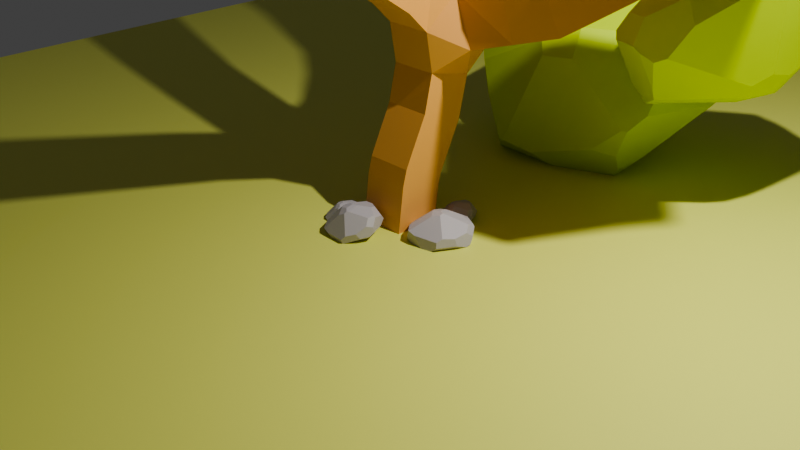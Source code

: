# Source: Arbolanimado.blend  (saved by Blender 4.0.36; exported with 4.5.12 LTS)
import bpy
from mathutils import Matrix  # noqa: F401  (used for matrix-valued properties, if any)

bpy.ops.wm.read_factory_settings(use_empty=True)
scene = bpy.context.scene
scene.name = 'Scene'

# ---- collections
col_collection = bpy.data.collections.new('Collection'); scene.collection.children.link(col_collection)

# ---- materials (node trees are filled in below, after node groups)
mat_material_002 = bpy.data.materials.new('Material.002')
mat_material_003 = bpy.data.materials.new('Material.003')
mat_material_001 = bpy.data.materials.new('Material.001')
mat_material_004 = bpy.data.materials.new('Material.004')

# ---- material node trees
mat_material_002.use_nodes = True; mat_material_002.node_tree.nodes.clear()
_N = mat_material_002.node_tree.nodes; _L = mat_material_002.node_tree.links
n0 = _N.new('ShaderNodeBsdfPrincipled'); n0.name = 'Principled BSDF'; n0.location = (10, 300)
n0.inputs[0].default_value = (0.8012, 0.4012, 0.1089, 1.0)
n0.inputs[3].default_value = 1.45
n1 = _N.new('ShaderNodeOutputMaterial'); n1.name = 'Material Output'; n1.location = (300, 300)
_L.new(n0.outputs[0], n1.inputs[0])
n1.is_active_output = True
mat_material_003.use_nodes = True; mat_material_003.node_tree.nodes.clear()
_N = mat_material_003.node_tree.nodes; _L = mat_material_003.node_tree.links
n0 = _N.new('ShaderNodeBsdfPrincipled'); n0.name = 'Principled BSDF'; n0.location = (10, 300)
n0.inputs[0].default_value = (0.5967, 0.8012, 0.01348, 1.0)
n0.inputs[3].default_value = 1.45
n1 = _N.new('ShaderNodeOutputMaterial'); n1.name = 'Material Output'; n1.location = (300, 300)
_L.new(n0.outputs[0], n1.inputs[0])
n1.is_active_output = True
mat_material_001.use_nodes = True; mat_material_001.node_tree.nodes.clear()
_N = mat_material_001.node_tree.nodes; _L = mat_material_001.node_tree.links
n0 = _N.new('ShaderNodeBsdfPrincipled'); n0.name = 'Principled BSDF'; n0.location = (10, 300)
n0.inputs[0].default_value = (0.7785, 0.8042, 0.1716, 1.0)
n0.inputs[3].default_value = 1.45
n1 = _N.new('ShaderNodeOutputMaterial'); n1.name = 'Material Output'; n1.location = (300, 300)
_L.new(n0.outputs[0], n1.inputs[0])
n1.is_active_output = True
mat_material_004.use_nodes = True; mat_material_004.node_tree.nodes.clear()
_N = mat_material_004.node_tree.nodes; _L = mat_material_004.node_tree.links
n0 = _N.new('ShaderNodeBsdfPrincipled'); n0.name = 'Principled BSDF'; n0.location = (10, 300)
n0.inputs[0].default_value = (0.4878, 0.4513, 0.4513, 1.0)
n0.inputs[3].default_value = 1.45
n1 = _N.new('ShaderNodeOutputMaterial'); n1.name = 'Material Output'; n1.location = (300, 300)
_L.new(n0.outputs[0], n1.inputs[0])
n1.is_active_output = True

# ---- world
world_world = bpy.data.worlds.new('World'); scene.world = world_world
world_world.use_nodes = True; world_world.node_tree.nodes.clear()
_N = world_world.node_tree.nodes; _L = world_world.node_tree.links
n0 = _N.new('ShaderNodeOutputWorld'); n0.name = 'World Output'; n0.location = (300, 300)
n1 = _N.new('ShaderNodeBackground'); n1.name = 'Background'; n1.location = (10, 300)
n1.inputs[0].default_value = (0.05088, 0.05088, 0.05088, 1.0)
_L.new(n1.outputs[0], n0.inputs[0])
n0.is_active_output = True
world_world.color = (0.05088, 0.05088, 0.05088)
world_world.use_sun_shadow = False
world_world.sun_shadow_jitter_overblur = 0.0

# ---- cameras
cam_camera = bpy.data.cameras.new('Camera')
cam_camera.clip_end = 100.0
cam_camera.ortho_scale = 7.314

# ---- lights
light_light = bpy.data.lights.new('Light', 'POINT')
light_light.transmission_factor = 0.0
light_light.use_soft_falloff = False
light_light.energy = 1000.0
light_light.shadow_soft_size = 0.1
light_light.shadow_maximum_resolution = 0.006
light_light.use_absolute_resolution = True

# ---- meshes
me_vert = bpy.data.meshes.new('Vert')
me_vert.from_pydata([(0.0, 0.0, 0.1821), (1.269e-16, 0.09798, 0.5716), (2.393e-16, 0.3429, 1.078), (4.243e-16, 0.5389, 1.911), (5.294e-16, 0.06532, 2.384), (6.273e-16, -0.5716, 2.825), (7.144e-16, -1.143, 3.217), (8.304e-16, -1.584, 3.74), (7.289e-16, -1.764, 3.282), (0.09764, 1.391, 2.329), (0.254, 1.766, 2.792), (0.254, 2.223, 3.331), (0.254, 2.697, 4.066), (0.254, 2.256, 4.049), (-0.6146, 0.91, 2.476), (-1.577, 1.196, 2.802), (-2.328, 1.635, 3.466), (-2.328, 1.635, 3.466), (-1.767, 1.621, 3.565), (1.316, 0.8009, 2.309), (2.272, 0.8992, 2.926), (2.553, 1.181, 3.307), (2.972, 1.502, 3.768), (2.309, 1.67, 3.772), (0.0, 0.0, -0.07427)], [(0, 1), (1, 2), (2, 3), (3, 4), (4, 5), (5, 6), (6, 7), (6, 8), (3, 9), (9, 10), (10, 11), (11, 12), (11, 13), (3, 14), (14, 15), (15, 16), (16, 17), (15, 18), (3, 19), (19, 20), (20, 21), (21, 22), (21, 23), (24, 0)], [])
me_vert.materials.append(mat_material_002)
me_vert.update()
me_icosphere_002 = bpy.data.meshes.new('Icosphere.002')
me_icosphere_002.from_pydata([(-0.2382, -0.733, -0.3391), (0.008883, -0.7579, -0.2896), (-0.04697, -0.1446, -0.5868), (0.5798, -0.4212, -0.3608), (0.3724, -0.6398, -0.2896), (0.2468, -0.1793, -0.5256), (0.01052, -0.09795, -0.6), (0.186, 0.1351, -0.5556), (0.2003, 0.1455, -0.5486), (0.7236, -0.3644, -0.2896), (0.7236, 0.01641, -0.2896), (-0.8482, -0.03863, -0.2969), (-0.8326, -0.08513, -0.2896), (-0.8235, 9.478e-09, -0.318), (-0.3061, -0.7295, -0.313), (-0.3122, 1.558e-08, -0.5227), (-0.4794, -0.5713, -0.2896), (-0.7523, 0.1413, -0.3055), (-0.04968, 0.1529, -0.5833), (-0.07757, 0.2387, -0.5472), (-0.05402, 0.3427, -0.4947), (0.173, 0.3527, -0.4552), (0.02674, 0.08835, -0.602), (0.7379, -0.3912, -0.2413), (0.7477, 0.1414, -0.208), (0.8475, -0.03043, 0.1305), (0.1783, -0.7978, 0.01628), (0.5737, -0.6346, -0.09547), (0.433, -0.7369, 0.0868), (0.3966, -0.7511, 0.09443), (-0.4318, -0.7377, -0.08834), (-0.3872, -0.73, -0.2263), (-0.647, -0.5205, 0.06906), (-0.5468, -0.6542, 0.0606), (-0.648, 0.3807, -0.2068), (-0.5737, 0.6346, 0.09547), (-0.5928, 0.6127, 0.1043), (-0.433, 0.7369, -0.0868), (0.2848, 0.7576, -0.001609), (0.5468, 0.6542, -0.0606), (0.5122, 0.6596, -0.07939), (0.4318, 0.7377, 0.08834), (0.648, -0.3807, 0.2068), (0.5928, -0.6127, -0.1043), (-0.5122, -0.6596, 0.07939), (-0.2848, -0.7576, 0.001609), (-0.7477, -0.1414, 0.208), (-0.7236, -0.01641, 0.2896), (-0.7379, 0.3912, 0.2413), (-0.7236, 0.3644, 0.2896), (-0.8475, 0.03043, -0.1305), (-0.008883, 0.7579, 0.2896), (-0.1783, 0.7978, -0.01628), (-0.3724, 0.6398, 0.2896), (-0.3966, 0.7511, -0.09443), (0.8326, 0.08513, 0.2896), (0.647, 0.5205, -0.06906), (0.3872, 0.73, 0.2263), (0.4794, 0.5713, 0.2896), (0.8235, -9.478e-09, 0.318), (0.7523, -0.1413, 0.3055), (0.3122, -1.558e-08, 0.5227), (0.07757, -0.2387, 0.5472), (0.04968, -0.1529, 0.5833), (-0.2003, -0.1455, 0.5486), (-0.173, -0.3527, 0.4552), (-0.186, -0.1351, 0.5556), (0.05402, -0.3427, 0.4947), (-0.02674, -0.08835, 0.602), (-0.2468, 0.1793, 0.5256), (-0.5798, 0.4212, 0.3608), (0.04697, 0.1446, 0.5868), (0.2382, 0.733, 0.3391), (-0.01052, 0.09795, 0.6), (0.3061, 0.7295, 0.313), (0.8482, 0.03863, 0.2969)], [], [(4, 1, 0, 2, 6, 5, 3), (9, 3, 5, 7, 8, 10), (12, 11, 13, 15, 2, 0, 14, 16), (18, 15, 13, 17, 19), (7, 22, 18, 19, 20, 21, 8), (23, 9, 10, 24, 25), (26, 1, 4, 27, 28, 29), (12, 16, 31, 30, 33, 32), (37, 34, 36, 35), (41, 39, 40, 38), (43, 42, 28, 27), (44, 33, 30, 45), (47, 49, 48, 50, 46), (52, 54, 37, 35, 53, 51), (39, 41, 57, 58, 55, 56), (60, 59, 61, 63, 62), (65, 67, 62, 63, 68, 66, 64), (49, 47, 64, 66, 69, 70), (71, 72, 51, 53, 70, 69, 73), (75, 55, 58, 74, 72, 71, 61, 59), (5, 6, 22, 7), (10, 8, 21, 40, 39, 56, 24), (6, 2, 15, 18, 22), (54, 20, 19, 17, 34, 37), (40, 21, 20, 54, 52, 38), (75, 25, 24, 56, 55), (27, 4, 3, 9, 23, 43), (31, 16, 14), (36, 34, 17, 13, 11, 50, 48), (41, 38, 52, 51, 72, 74, 57), (23, 25, 75, 59, 60, 42, 43), (31, 14, 0, 1, 26, 45, 30), (11, 12, 32, 46, 50), (70, 53, 35, 36, 48, 49), (57, 74, 58), (67, 29, 28, 42, 60, 62), (45, 26, 29, 67, 65, 44), (47, 46, 32, 33, 44, 65, 64), (69, 66, 68, 73), (73, 68, 63, 61, 71)])
_uv = me_icosphere_002.uv_layers.new(name='UVMap')
_uv.uv.foreach_set('vector', [0.2089, 0.1575, 0.1428, 0.1575, 0.1035, 0.1357, 0.1664, 0.02676, 0.1783, 0.02098, 0.2128, 0.0537, 0.2547, 0.1262, 0.3006, 0.1575, 0.2908, 0.1262, 0.3326, 0.0537, 0.387, 0.04048, 0.3888, 0.04358, 0.3665, 0.1575, 0.8364, 0.1575, 0.8283, 0.1543, 0.8254, 0.145, 0.8774, 0.05495, 0.9245, 0.02676, 0.9874, 0.1357, 0.98, 0.1472, 0.9403, 0.1575, 0.7109, 0.0283, 0.759, 0.05495, 0.811, 0.145, 0.784, 0.1505, 0.7018, 0.04419, 0.5221, 0.04048, 0.5458, 0.02008, 0.5618, 0.0283, 0.571, 0.04419, 0.5727, 0.0673, 0.5358, 0.08464, 0.5203, 0.04358, 0.296, 0.1706, 0.3006, 0.1575, 0.3665, 0.1575, 0.3881, 0.1797, 0.3584, 0.2717, 0.1685, 0.2406, 0.1428, 0.1575, 0.2089, 0.1575, 0.2423, 0.2102, 0.2137, 0.2598, 0.2069, 0.2619, 0.8364, 0.1575, 0.9403, 0.1575, 0.9719, 0.1747, 0.9684, 0.2122, 0.945, 0.2527, 0.9161, 0.255, 0.6682, 0.2126, 0.7399, 0.18, 0.7018, 0.2645, 0.6968, 0.2621, 0.5139, 0.2602, 0.4905, 0.2197, 0.4965, 0.2146, 0.5391, 0.2358, 0.2473, 0.2079, 0.2853, 0.2924, 0.2137, 0.2598, 0.2423, 0.2102, 0.04193, 0.2578, 0.03595, 0.2527, 0.05932, 0.2122, 0.08455, 0.2366, 0.821, 0.3149, 0.7552, 0.3149, 0.7505, 0.3018, 0.8129, 0.2007, 0.8426, 0.2927, 0.6231, 0.2318, 0.6614, 0.2105, 0.6682, 0.2126, 0.6968, 0.2621, 0.6634, 0.3149, 0.5973, 0.3149, 0.4905, 0.2197, 0.5139, 0.2602, 0.5173, 0.2977, 0.4857, 0.3149, 0.3818, 0.3149, 0.4616, 0.2174, 0.3294, 0.3219, 0.3564, 0.3274, 0.3045, 0.4174, 0.2564, 0.4441, 0.2472, 0.4282, 0.0813, 0.3877, 0.1181, 0.4051, 0.1164, 0.4282, 0.1073, 0.4441, 0.09123, 0.4523, 0.06754, 0.4319, 0.06575, 0.4288, 0.7552, 0.3149, 0.821, 0.3149, 0.8433, 0.4288, 0.8416, 0.4319, 0.7872, 0.4187, 0.7453, 0.3462, 0.6209, 0.4456, 0.558, 0.3367, 0.5973, 0.3149, 0.6634, 0.3149, 0.7092, 0.3462, 0.6674, 0.4187, 0.6329, 0.4514, 0.3737, 0.3181, 0.3818, 0.3149, 0.4857, 0.3149, 0.5255, 0.3252, 0.5329, 0.3367, 0.47, 0.4456, 0.4228, 0.4174, 0.3708, 0.3274, 0.1815, 0.09106, 0.1506, 0.05407, 0.1682, 0.0235, 0.1973, 0.03091, 0.3192, 0.1443, 0.3465, 0.03179, 0.3857, 0.03819, 0.4415, 0.1349, 0.4403, 0.1426, 0.4146, 0.1575, 0.3426, 0.1575, 0.9403, 0.05407, 0.9372, 0.06832, 0.8847, 0.07892, 0.9051, 0.02305, 0.9227, 0.0235, 0.6473, 0.1386, 0.7102, 0.02965, 0.7303, 0.0251, 0.7736, 0.1575, 0.7253, 0.1575, 0.6513, 0.1449, 0.4675, 0.1349, 0.5234, 0.03819, 0.5626, 0.02965, 0.6255, 0.1386, 0.5882, 0.1575, 0.5077, 0.1575, 0.3514, 0.2937, 0.3309, 0.2583, 0.3426, 0.1575, 0.4146, 0.1575, 0.3589, 0.2876, 0.2095, 0.2643, 0.1717, 0.2189, 0.2171, 0.1762, 0.2458, 0.1863, 0.2476, 0.201, 0.2138, 0.2596, 0.943, 0.2562, 0.9159, 0.2262, 0.9565, 0.2329, 0.6683, 0.2128, 0.7253, 0.1575, 0.7736, 0.1575, 0.7999, 0.1692, 0.8059, 0.1787, 0.7855, 0.2141, 0.7022, 0.2714, 0.4816, 0.1798, 0.5077, 0.1575, 0.5882, 0.1575, 0.5567, 0.236, 0.5135, 0.2469, 0.5019, 0.2395, 0.4885, 0.2162, 0.2476, 0.201, 0.3309, 0.2583, 0.3514, 0.2937, 0.3453, 0.3032, 0.319, 0.3149, 0.2707, 0.3149, 0.2138, 0.2596, 0.0339, 0.2562, 0.04738, 0.2329, 0.05899, 0.2255, 0.1022, 0.2363, 0.1336, 0.3149, 0.05319, 0.3149, 0.02709, 0.2926, 0.8059, 0.1787, 0.8135, 0.1848, 0.8691, 0.3149, 0.7972, 0.3149, 0.7855, 0.2141, 0.6716, 0.2962, 0.6262, 0.2535, 0.6641, 0.2081, 0.6683, 0.2128, 0.7022, 0.2714, 0.7003, 0.2861, 0.4885, 0.2162, 0.5019, 0.2395, 0.4614, 0.2461, 0.2556, 0.4427, 0.1927, 0.3338, 0.1967, 0.3275, 0.2707, 0.3149, 0.319, 0.3149, 0.2758, 0.4473, 0.05319, 0.3149, 0.1336, 0.3149, 0.1709, 0.3338, 0.108, 0.4427, 0.06886, 0.4342, 0.013, 0.3374, 0.7738, 0.3281, 0.7972, 0.3149, 0.8691, 0.3149, 0.8949, 0.3298, 0.8961, 0.3374, 0.8402, 0.4342, 0.8011, 0.4406, 0.6361, 0.3813, 0.6519, 0.4415, 0.6228, 0.4489, 0.6051, 0.4183, 0.4858, 0.4183, 0.4681, 0.4489, 0.4505, 0.4493, 0.4301, 0.3935, 0.4827, 0.4041])
me_icosphere_002.materials.append(mat_material_003)
me_icosphere_002.update()
me_icosphere_004 = bpy.data.meshes.new('Icosphere.004')
me_icosphere_004.from_pydata([(-0.2109, -0.6492, -0.3744), (-0.02955, -0.7704, -0.2896), (0.6381, -0.4636, -0.332), (0.2886, -0.667, -0.2896), (0.07252, -0.05269, -0.6118), (-0.03549, -0.1092, -0.6017), (0.09725, 0.07066, -0.5996), (0.7236, 0.09505, -0.2896), (0.6577, 0.4356, -0.3222), (0.7236, -0.4311, -0.2896), (0.6187, 0.4495, -0.3415), (-0.4439, -0.5939, -0.2973), (-0.2296, 4.637e-08, -0.5558), (-0.2296, 4.637e-08, -0.5558), (-0.3902, 0.2161, -0.4286), (-0.2937, 0.3014, -0.4425), (-0.3924, 0.1031, -0.4606), (-0.07507, 0.2311, -0.5504), (-0.07622, 0.2346, -0.5489), (0.2806, 0.6697, -0.2896), (0.2685, 0.6736, -0.2896), (0.7237, -0.4312, -0.2892), (0.7439, -0.3591, -0.2208), (0.7689, 0.0425, -0.1362), (-0.09016, -0.8506, -0.09449), (0.04419, -0.8506, 0.04631), (0.3042, -0.7159, -0.1159), (-0.4575, -0.7191, -0.0551), (-0.4665, -0.593, -0.2816), (-0.4648, -0.7138, -0.04564), (-0.7479, -0.3486, 0.00339), (-0.6403, -0.3969, -0.1957), (-0.6896, -0.4984, 0.1419), (0.09016, 0.8506, 0.09449), (-0.0286, 0.8315, -0.09186), (-0.04419, 0.8506, -0.04631), (0.4648, 0.7138, 0.04564), (0.4575, 0.7191, 0.0551), (-0.2806, -0.6697, 0.2896), (0.0286, -0.8315, 0.09186), (-0.2685, -0.6736, 0.2896), (-0.7689, -0.0425, 0.1362), (-0.7236, -0.09505, 0.2896), (-0.7237, 0.4312, 0.2892), (-0.7439, 0.3591, 0.2208), (-0.7236, 0.4311, 0.2896), (-0.3042, 0.7159, 0.1159), (-0.2886, 0.667, 0.2896), (0.02955, 0.7704, 0.2896), (0.7479, 0.3486, -0.00339), (0.6403, 0.3969, 0.1957), (0.4665, 0.593, 0.2816), (0.6896, 0.4984, -0.1419), (0.07507, -0.2311, 0.5504), (0.2296, 1.324e-08, 0.5558), (0.3924, -0.1031, 0.4606), (0.3902, -0.2161, 0.4286), (0.2937, -0.3014, 0.4425), (0.07622, -0.2346, 0.5489), (0.2296, 1.324e-08, 0.5558), (-0.6187, -0.4495, 0.3415), (-0.09725, -0.07066, 0.5996), (-0.6577, -0.4356, 0.3222), (-0.07252, 0.05269, 0.6118), (-0.6381, 0.4636, 0.332), (0.2109, 0.6492, 0.3744), (0.03549, 0.1092, 0.6017), (0.4439, 0.5939, 0.2973)], [], [(0, 5, 4, 2, 3, 1), (7, 9, 2, 4, 6, 10, 8), (5, 0, 11, 12, 13), (15, 18, 17, 13, 12, 16, 14), (10, 6, 17, 18, 20, 19), (9, 7, 23, 22, 21), (1, 3, 26, 25, 24), (29, 32, 30, 31, 28, 27), (34, 35, 33, 37, 36, 19, 20), (27, 24, 25, 39, 40, 38, 29), (45, 43, 44, 41, 42), (48, 33, 35, 46, 47), (49, 52, 36, 37, 51, 50), (56, 55, 59, 54, 53, 58, 57), (60, 38, 40, 58, 53, 61), (45, 42, 62, 60, 61, 63, 64), (65, 48, 47, 64, 63, 66), (66, 54, 59, 67, 65), (4, 5, 13, 17, 6), (20, 18, 15, 34), (12, 11, 28, 31, 16), (14, 16, 31, 30, 41, 44), (34, 15, 14, 44, 43, 46, 35), (10, 19, 36, 52, 8), (11, 0, 1, 24, 27, 28), (41, 30, 32, 62, 42), (46, 43, 45, 64, 47), (23, 7, 8, 52, 49), (26, 3, 2, 9, 21), (60, 62, 32, 29, 38), (37, 33, 48, 65, 67, 51), (56, 22, 23, 49, 50, 55), (25, 26, 21, 22, 56, 57, 39), (39, 57, 58, 40), (63, 61, 53, 54, 66), (59, 55, 50, 51, 67)])
_uv = me_icosphere_004.uv_layers.new(name='UVMap')
_uv.uv.foreach_set('vector', [0.1124, 0.1202, 0.1701, 0.02022, 0.1909, 0.01578, 0.262, 0.1388, 0.1936, 0.1575, 0.1358, 0.1575, 0.3801, 0.1575, 0.2891, 0.1575, 0.2835, 0.1388, 0.3545, 0.01578, 0.3759, 0.02116, 0.4414, 0.1346, 0.439, 0.1431, 0.9208, 0.02022, 0.9785, 0.1202, 0.9471, 0.1541, 0.8858, 0.04043, 0.8858, 0.04042, 0.715, 0.09025, 0.7022, 0.04342, 0.7026, 0.04277, 0.7506, 0.04042, 0.7506, 0.04043, 0.7527, 0.08227, 0.7367, 0.09633, 0.4677, 0.1346, 0.5332, 0.02116, 0.5701, 0.04277, 0.5705, 0.04342, 0.5373, 0.1575, 0.5351, 0.1575, 0.2891, 0.1575, 0.3801, 0.1575, 0.371, 0.1992, 0.3015, 0.1762, 0.2891, 0.1576, 0.1358, 0.1575, 0.1936, 0.1575, 0.1936, 0.2047, 0.1436, 0.2488, 0.1215, 0.2105, 0.9617, 0.2238, 0.9087, 0.2748, 0.8818, 0.2371, 0.8995, 0.183, 0.9446, 0.1597, 0.9632, 0.2212, 0.5946, 0.2112, 0.5982, 0.2236, 0.5761, 0.2619, 0.5086, 0.2512, 0.5072, 0.2486, 0.5351, 0.1575, 0.5373, 0.1575, 0.0541, 0.2212, 0.1215, 0.2105, 0.1436, 0.2488, 0.14, 0.2612, 0.08275, 0.3149, 0.08054, 0.3149, 0.05262, 0.2238, 0.7436, 0.3149, 0.7436, 0.3148, 0.7561, 0.2962, 0.8255, 0.2732, 0.8346, 0.3149, 0.5903, 0.3149, 0.5761, 0.2619, 0.5982, 0.2236, 0.6481, 0.2677, 0.6482, 0.3149, 0.4273, 0.2353, 0.4542, 0.1976, 0.5072, 0.2486, 0.5086, 0.2512, 0.4901, 0.3127, 0.445, 0.2894, 0.2822, 0.3761, 0.2982, 0.3901, 0.2961, 0.432, 0.2961, 0.432, 0.248, 0.4296, 0.2477, 0.429, 0.2604, 0.3821, 0.01317, 0.3377, 0.08054, 0.3149, 0.08275, 0.3149, 0.116, 0.429, 0.1156, 0.4296, 0.07869, 0.4512, 0.7436, 0.3149, 0.8346, 0.3149, 0.8935, 0.3293, 0.8959, 0.3377, 0.8304, 0.4512, 0.8091, 0.4566, 0.738, 0.3335, 0.567, 0.3522, 0.5903, 0.3149, 0.6482, 0.3149, 0.7165, 0.3335, 0.6455, 0.4566, 0.6247, 0.4522, 0.4662, 0.4522, 0.4312, 0.432, 0.4312, 0.432, 0.4925, 0.3183, 0.5239, 0.3522, 0.1744, 0.09671, 0.1575, 0.08248, 0.1598, 0.0382, 0.2074, 0.04523, 0.1955, 0.09017, 0.3768, 0.1568, 0.338, 0.04501, 0.3763, 0.02196, 0.4413, 0.1345, 0.9311, 0.03819, 0.8788, 0.1575, 0.8741, 0.1575, 0.8397, 0.1201, 0.898, 0.01916, 0.7183, 0.01559, 0.7383, 0.01916, 0.7966, 0.1201, 0.7741, 0.1575, 0.7163, 0.1575, 0.6472, 0.1387, 0.4678, 0.1345, 0.5328, 0.02196, 0.5545, 0.01559, 0.6255, 0.1387, 0.62, 0.1575, 0.5274, 0.1575, 0.4707, 0.1441, 0.3156, 0.2153, 0.3752, 0.1591, 0.3969, 0.254, 0.3344, 0.2643, 0.3124, 0.2263, 0.8788, 0.1575, 0.9198, 0.1793, 0.938, 0.2338, 0.9107, 0.2735, 0.8538, 0.2178, 0.8741, 0.1575, 0.7163, 0.1575, 0.7741, 0.1575, 0.789, 0.2081, 0.767, 0.2461, 0.7146, 0.2013, 0.5274, 0.1575, 0.62, 0.1575, 0.62, 0.1576, 0.6078, 0.1764, 0.5395, 0.201, 0.2618, 0.3149, 0.2601, 0.2711, 0.3124, 0.2263, 0.3344, 0.2643, 0.3196, 0.3149, 0.07281, 0.3149, 0.08491, 0.2714, 0.1533, 0.296, 0.1655, 0.3148, 0.1655, 0.3149, 0.7701, 0.2571, 0.767, 0.2461, 0.789, 0.2081, 0.8515, 0.2183, 0.8298, 0.3132, 0.3993, 0.2546, 0.4561, 0.1988, 0.4835, 0.2386, 0.4653, 0.2931, 0.4243, 0.3149, 0.4195, 0.3149, 0.2637, 0.4568, 0.1927, 0.3337, 0.2618, 0.3149, 0.3196, 0.3149, 0.3421, 0.3523, 0.2838, 0.4532, 0.01615, 0.3283, 0.07281, 0.3149, 0.1655, 0.3149, 0.171, 0.3337, 0.09991, 0.4568, 0.07823, 0.4504, 0.01325, 0.3379, 0.8958, 0.3379, 0.8309, 0.4504, 0.7925, 0.4274, 0.8313, 0.3156, 0.629, 0.3757, 0.6501, 0.3822, 0.662, 0.4271, 0.6143, 0.4342, 0.612, 0.3899, 0.4766, 0.4342, 0.4435, 0.4532, 0.3852, 0.3523, 0.4195, 0.3149, 0.4243, 0.3149])
me_icosphere_004.materials.append(mat_material_003)
me_icosphere_004.update()
me_icosphere_006 = bpy.data.meshes.new('Icosphere.006')
me_icosphere_006.from_pydata([(-0.1233, -0.6894, -0.3421), (-0.09826, -0.3024, -0.5204), (0.6104, -0.4435, -0.3457), (0.4135, -0.6265, -0.2896), (0.115, -0.08354, -0.5908), (0.07999, -0.7348, -0.2896), (-0.05525, -0.1701, -0.5761), (0.1118, 0.08126, -0.5923), (0.7236, -0.3543, -0.2896), (0.7236, 0.1724, -0.2896), (0.6103, 0.4434, -0.3457), (-0.3627, -0.05789, -0.4857), (-0.3546, 1.343e-07, -0.5057), (-0.2041, 1.361e-07, -0.566), (-0.3907, 0.08119, -0.4677), (-0.2879, 0.2692, -0.4541), (-0.05666, 0.1562, -0.5796), (-0.04853, 0.159, -0.5803), (0.05415, 0.7432, -0.2896), (0.5796, 0.545, -0.3026), (0.1902, 0.699, -0.2896), (0.7883, -0.1949, -0.07009), (0.7654, -0.3434, -0.1478), (0.7784, 0.1179, -0.1038), (0.01924, -0.8506, 0.02017), (0.333, -0.7603, 0.05765), (0.186, -0.8427, 0.1692), (0.1632, -0.8506, 0.1711), (-0.4182, -0.7476, -0.1059), (-0.4123, -0.72, -0.177), (-0.6681, -0.4576, 0.001473), (-0.5224, -0.5642, -0.1856), (-0.5839, -0.6272, 0.1087), (-0.01924, 0.8506, -0.02017), (-0.1632, 0.8506, -0.1711), (0.5839, 0.6272, -0.1087), (0.5788, 0.6076, -0.1772), (0.4182, 0.7476, 0.1059), (-0.5788, -0.6076, 0.1772), (-0.05415, -0.7432, 0.2896), (-0.1902, -0.699, 0.2896), (-0.7784, -0.1179, 0.1038), (-0.7236, -0.1724, 0.2896), (-0.7236, 0.3543, 0.2896), (-0.7654, 0.3434, 0.1478), (-0.7883, 0.1949, 0.07009), (-0.333, 0.7603, -0.05765), (-0.4135, 0.6265, 0.2896), (-0.07999, 0.7348, 0.2896), (-0.186, 0.8427, -0.1692), (0.6681, 0.4576, -0.001473), (0.5224, 0.5642, 0.1856), (0.4123, 0.72, 0.177), (0.05666, -0.1562, 0.5796), (0.2041, 1.023e-07, 0.566), (0.3907, -0.08119, 0.4677), (0.2879, -0.2692, 0.4541), (0.3546, 1.041e-07, 0.5057), (-0.5796, -0.545, 0.3026), (-0.6103, -0.4434, 0.3457), (0.04853, -0.159, 0.5803), (-0.1118, -0.08126, 0.5923), (-0.115, 0.08354, 0.5908), (-0.6104, 0.4435, 0.3457), (0.1233, 0.6894, 0.3421), (0.09826, 0.3024, 0.5204), (0.05525, 0.1701, 0.5761), (0.3627, 0.05789, 0.4857)], [], [(1, 6, 4, 2, 3, 5, 0), (2, 4, 7, 10, 9, 8), (6, 1, 11, 12, 13), (13, 12, 14, 15, 16), (10, 7, 17, 18, 20, 19), (21, 22, 8, 9, 23), (27, 24, 5, 3, 25, 26), (28, 32, 30, 31, 29), (36, 20, 18, 34, 33, 37, 35), (38, 32, 28, 24, 27, 39, 40), (42, 43, 44, 45, 41), (33, 34, 49, 46, 47, 48), (51, 50, 35, 37, 52), (55, 57, 54, 53, 56), (58, 40, 39, 60, 61, 59), (62, 63, 43, 42, 59, 61), (65, 64, 48, 47, 63, 62, 66), (65, 66, 54, 57, 67), (11, 1, 0, 29, 31), (7, 4, 6, 13, 16, 17), (12, 11, 31, 30, 41, 45, 14), (49, 15, 14, 45, 44, 46), (18, 17, 16, 15, 49, 34), (29, 0, 5, 24, 28), (41, 30, 32, 38, 58, 59, 42), (46, 44, 43, 63, 47), (19, 20, 36), (25, 3, 2, 8, 22), (58, 38, 40), (52, 37, 33, 48, 64), (23, 9, 10, 19, 36, 35, 50), (26, 25, 22, 21, 55, 56), (27, 26, 56, 53, 60, 39), (60, 53, 54, 66, 62, 61), (67, 51, 52, 64, 65), (57, 55, 21, 23, 50, 51, 67)])
_uv = me_icosphere_006.uv_layers.new(name='UVMap')
_uv.uv.foreach_set('vector', [0.1495, 0.05598, 0.1636, 0.03148, 0.1963, 0.02502, 0.2585, 0.1328, 0.2163, 0.1575, 0.1557, 0.1575, 0.1247, 0.1344, 0.287, 0.1328, 0.3492, 0.02502, 0.3777, 0.02434, 0.4403, 0.1328, 0.3934, 0.1575, 0.3024, 0.1575, 0.9273, 0.03148, 0.9414, 0.05598, 0.8803, 0.07125, 0.8731, 0.06242, 0.8883, 0.03594, 0.748, 0.03594, 0.7633, 0.06242, 0.7556, 0.07917, 0.7189, 0.08512, 0.7112, 0.02995, 0.4688, 0.1328, 0.5314, 0.02434, 0.5619, 0.02965, 0.5763, 0.1575, 0.5515, 0.1575, 0.4793, 0.1518, 0.3299, 0.2171, 0.3043, 0.196, 0.3024, 0.1575, 0.3934, 0.1575, 0.384, 0.208, 0.1632, 0.2827, 0.1395, 0.2417, 0.1557, 0.1575, 0.2163, 0.1575, 0.1959, 0.2519, 0.1674, 0.2822, 0.9712, 0.2074, 0.9375, 0.2657, 0.9052, 0.2366, 0.9349, 0.1857, 0.9679, 0.1881, 0.4827, 0.188, 0.5515, 0.1575, 0.5763, 0.1575, 0.6178, 0.1897, 0.5941, 0.2307, 0.5166, 0.265, 0.4829, 0.2066, 0.02819, 0.2844, 0.0284, 0.2657, 0.06207, 0.2074, 0.1395, 0.2417, 0.1632, 0.2827, 0.1217, 0.3149, 0.09699, 0.3149, 0.848, 0.3149, 0.7569, 0.3149, 0.7588, 0.2764, 0.7845, 0.2552, 0.8386, 0.2644, 0.5941, 0.2307, 0.6178, 0.1897, 0.6219, 0.1902, 0.6505, 0.2205, 0.6709, 0.3149, 0.6103, 0.3149, 0.4804, 0.2866, 0.4507, 0.2358, 0.4829, 0.2066, 0.5166, 0.265, 0.5134, 0.2843, 0.3011, 0.3932, 0.3088, 0.41, 0.2935, 0.4364, 0.2566, 0.4424, 0.2643, 0.3873, 0.02472, 0.3206, 0.09699, 0.3149, 0.1217, 0.3149, 0.1074, 0.4427, 0.07686, 0.448, 0.01424, 0.3396, 0.8037, 0.4474, 0.7415, 0.3396, 0.7569, 0.3149, 0.848, 0.3149, 0.8949, 0.3396, 0.8322, 0.448, 0.604, 0.4164, 0.5793, 0.338, 0.6103, 0.3149, 0.6709, 0.3149, 0.713, 0.3396, 0.6508, 0.4474, 0.6182, 0.4409, 0.4869, 0.4164, 0.4727, 0.4409, 0.4338, 0.4364, 0.4185, 0.41, 0.4258, 0.4011, 0.1682, 0.02366, 0.2068, 0.07918, 0.1817, 0.1575, 0.1239, 0.1575, 0.1106, 0.1233, 0.3849, 0.08207, 0.3574, 0.09032, 0.3358, 0.06199, 0.3582, 0.0258, 0.3905, 0.04657, 0.3913, 0.04798, 0.915, 0.0154, 0.9228, 0.02366, 0.9803, 0.1233, 0.9471, 0.1575, 0.8828, 0.1575, 0.8345, 0.1293, 0.8985, 0.0184, 0.644, 0.1442, 0.7052, 0.03823, 0.7379, 0.0184, 0.8019, 0.1293, 0.7867, 0.1575, 0.6769, 0.1575, 0.5803, 0.1558, 0.5178, 0.04798, 0.5186, 0.04657, 0.5675, 0.03823, 0.6287, 0.1442, 0.6264, 0.1482, 0.1239, 0.1575, 0.1817, 0.1575, 0.2069, 0.1986, 0.1695, 0.2658, 0.1165, 0.174, 0.8828, 0.1575, 0.9471, 0.1575, 0.9731, 0.1984, 0.967, 0.2146, 0.9511, 0.2422, 0.9314, 0.2454, 0.8854, 0.2098, 0.6769, 0.1575, 0.7867, 0.1575, 0.7885, 0.196, 0.7682, 0.2222, 0.721, 0.2312, 0.4965, 0.2302, 0.5595, 0.1761, 0.5125, 0.2578, 0.2224, 0.3149, 0.2665, 0.2412, 0.3136, 0.2502, 0.3339, 0.2764, 0.3322, 0.3149, 0.04199, 0.2422, 0.05791, 0.2146, 0.1049, 0.2963, 0.5784, 0.3149, 0.571, 0.2984, 0.624, 0.2066, 0.6614, 0.2738, 0.6362, 0.3149, 0.4283, 0.3149, 0.4308, 0.2626, 0.4768, 0.227, 0.4965, 0.2302, 0.5125, 0.2578, 0.5185, 0.274, 0.4925, 0.3149, 0.1895, 0.3282, 0.2224, 0.3149, 0.3322, 0.3149, 0.3474, 0.3431, 0.2834, 0.454, 0.2507, 0.4342, 0.1719, 0.3242, 0.1742, 0.3282, 0.113, 0.4342, 0.06402, 0.4258, 0.06321, 0.4244, 0.1257, 0.3166, 0.8459, 0.4244, 0.8451, 0.4258, 0.8127, 0.4466, 0.7903, 0.4104, 0.8119, 0.3821, 0.8395, 0.3903, 0.6227, 0.4487, 0.5652, 0.349, 0.5784, 0.3149, 0.6362, 0.3149, 0.6613, 0.3932, 0.4604, 0.457, 0.4439, 0.454, 0.3799, 0.3431, 0.4283, 0.3149, 0.4925, 0.3149, 0.5258, 0.349, 0.4682, 0.4487])
me_icosphere_006.materials.append(mat_material_003)
me_icosphere_006.update()
me_icosphere_008 = bpy.data.meshes.new('Icosphere.008')
me_icosphere_008.from_pydata([(-0.2349, -0.7229, -0.3434), (-0.1046, -0.7948, -0.2896), (0.144, -0.1104, -0.5737), (0.3507, -0.6371, -0.2942), (0.1309, -0.7183, -0.2896), (-0.05346, -0.1645, -0.5784), (0.1383, 0.1005, -0.5793), (0.1493, -0.1008, -0.5738), (0.3888, -0.05556, -0.4553), (0.3452, 0.1644, -0.4769), (0.2675, 0.1944, -0.5153), (-0.7691, -0.1725, -0.2896), (-0.7426, 1.044e-08, -0.3504), (-0.1547, 1.746e-08, -0.5857), (-0.4435, -0.6206, -0.2896), (-0.7248, 0.2335, -0.2896), (-0.04749, 0.1462, -0.5862), (-0.05116, 0.1575, -0.5814), (-0.5255, 0.5078, -0.2896), (-0.3096, 0.6407, -0.3374), (0.1693, 0.3644, -0.4503), (-0.04063, -0.8506, -0.04258), (0.1594, -0.8506, 0.1671), (0.492, -0.694, 0.01029), (0.5851, -0.6263, -0.1102), (-0.5536, -0.5855, -0.05759), (-0.7991, -0.2273, -0.09814), (-0.7156, -0.3828, -0.01722), (-0.7529, 0.3639, 0.04754), (-0.6255, 0.5935, 0.1557), (-0.5851, 0.6263, 0.1102), (-0.492, 0.694, -0.01029), (-0.6882, 0.5039, 0.149), (-0.00369, 0.7782, -0.2375), (-0.146, 0.8296, -0.2207), (-0.1594, 0.8506, -0.1671), (0.2437, 0.7551, -0.05282), (0.04063, 0.8506, 0.04258), (0.6255, -0.5935, -0.1557), (0.7248, -0.2335, 0.2896), (0.7529, -0.3639, -0.04754), (0.5255, -0.5078, 0.2896), (0.6882, -0.5039, -0.149), (-0.2437, -0.7551, 0.05282), (0.146, -0.8296, 0.2207), (0.003689, -0.7782, 0.2375), (0.1046, 0.7948, 0.2896), (-0.1309, 0.7183, 0.2896), (0.7691, 0.1725, 0.2896), (0.7991, 0.2273, 0.09814), (0.5536, 0.5855, 0.05759), (0.4435, 0.6206, 0.2896), (0.7156, 0.3828, 0.01722), (0.05116, -0.1575, 0.5814), (0.1547, -1.746e-08, 0.5857), (0.04749, -0.1462, 0.5862), (0.7426, -1.044e-08, 0.3504), (0.3096, -0.6407, 0.3374), (-0.2675, -0.1944, 0.5153), (-0.1693, -0.3644, 0.4503), (-0.1383, -0.1005, 0.5793), (-0.3452, -0.1644, 0.4769), (-0.3888, 0.05556, 0.4553), (-0.1493, 0.1008, 0.5738), (-0.3507, 0.6371, 0.2942), (-0.144, 0.1104, 0.5737), (0.2349, 0.7229, 0.3434), (0.05346, 0.1645, 0.5784)], [], [(0, 5, 2, 3, 4, 1), (6, 10, 9, 8, 7), (11, 12, 13, 5, 0, 14), (16, 13, 12, 15, 18, 19, 17), (20, 10, 6, 16, 17), (4, 24, 23, 22, 21, 1), (11, 14, 25, 27, 26), (30, 31, 18, 15, 28, 32, 29), (36, 33, 34, 35, 37), (40, 39, 41, 23, 24, 38, 42), (43, 21, 22, 44, 45), (37, 35, 31, 30, 47, 46), (50, 51, 48, 49, 52), (53, 57, 41, 39, 56, 54, 55), (59, 53, 55, 60, 58), (58, 60, 63, 62, 61), (66, 46, 47, 64, 65, 67), (56, 48, 51, 66, 67, 54), (38, 3, 2, 7, 8, 42), (8, 9, 52, 49, 40, 42), (2, 5, 13, 16, 6, 7), (17, 19, 34, 33, 20), (52, 9, 10, 20, 33, 36, 50), (49, 48, 56, 39, 40), (3, 38, 24, 4), (35, 34, 19, 18, 31), (50, 36, 37, 46, 66, 51), (22, 23, 41, 57, 44), (14, 0, 1, 21, 43, 25), (15, 12, 11, 26, 28), (47, 30, 29, 64), (59, 45, 44, 57, 53), (25, 43, 45, 59, 58, 61, 27), (28, 26, 27, 61, 62, 32), (29, 32, 62, 63, 65, 64), (65, 63, 60, 55, 54, 67)])
_uv = me_icosphere_008.uv_layers.new(name='UVMap')
_uv.uv.foreach_set('vector', [0.1046, 0.1338, 0.1642, 0.03045, 0.1996, 0.03253, 0.2054, 0.1554, 0.165, 0.1575, 0.1221, 0.1575, 0.381, 0.03009, 0.3972, 0.05821, 0.3921, 0.07512, 0.354, 0.08461, 0.3462, 0.03249, 0.8551, 0.1575, 0.8336, 0.1307, 0.8934, 0.02724, 0.9267, 0.03045, 0.9863, 0.1338, 0.9508, 0.1575, 0.7117, 0.02706, 0.743, 0.02724, 0.8028, 0.1307, 0.7683, 0.1575, 0.7096, 0.1575, 0.6691, 0.1365, 0.7104, 0.02915, 0.5371, 0.0868, 0.5118, 0.05821, 0.5281, 0.03009, 0.5611, 0.02706, 0.5623, 0.02915, 0.165, 0.1575, 0.2446, 0.2062, 0.2257, 0.239, 0.1626, 0.2816, 0.1297, 0.2246, 0.1221, 0.1575, 0.8551, 0.1575, 0.9508, 0.1575, 0.9347, 0.2205, 0.8899, 0.2315, 0.8597, 0.2095, 0.6991, 0.2662, 0.6802, 0.2334, 0.7096, 0.1575, 0.7683, 0.1575, 0.7529, 0.2491, 0.7267, 0.2767, 0.7078, 0.2785, 0.5457, 0.2218, 0.5876, 0.1716, 0.6138, 0.1762, 0.6171, 0.1908, 0.5842, 0.2478, 0.2983, 0.2233, 0.3137, 0.3149, 0.2551, 0.3149, 0.2257, 0.239, 0.2446, 0.2062, 0.2533, 0.1939, 0.2722, 0.1957, 0.09117, 0.2505, 0.1297, 0.2246, 0.1626, 0.2816, 0.1592, 0.2962, 0.1331, 0.3007, 0.5842, 0.2478, 0.6171, 0.1908, 0.6802, 0.2334, 0.6991, 0.2662, 0.6195, 0.3149, 0.5767, 0.3149, 0.4802, 0.2518, 0.4963, 0.3149, 0.4005, 0.3149, 0.4051, 0.2629, 0.4354, 0.2409, 0.2559, 0.4432, 0.2146, 0.3359, 0.2551, 0.3149, 0.3137, 0.3149, 0.3482, 0.3416, 0.2885, 0.4451, 0.2571, 0.4453, 0.08254, 0.3856, 0.1077, 0.4432, 0.1065, 0.4453, 0.07354, 0.4423, 0.0573, 0.4142, 0.8518, 0.4142, 0.8356, 0.4423, 0.8008, 0.4399, 0.8086, 0.3878, 0.8466, 0.3973, 0.5591, 0.3386, 0.5767, 0.3149, 0.6195, 0.3149, 0.66, 0.3169, 0.6542, 0.4399, 0.6188, 0.4419, 0.3791, 0.3416, 0.4005, 0.3149, 0.4963, 0.3149, 0.5318, 0.3386, 0.4721, 0.4419, 0.4388, 0.4451, 0.251, 0.1575, 0.1973, 0.1575, 0.1569, 0.0431, 0.158, 0.04131, 0.2048, 0.03983, 0.2633, 0.1412, 0.3406, 0.03983, 0.376, 0.02141, 0.4378, 0.1285, 0.4162, 0.1575, 0.3106, 0.1575, 0.2821, 0.1412, 0.934, 0.0431, 0.9261, 0.08206, 0.8928, 0.08436, 0.8792, 0.05248, 0.9013, 0.02472, 0.9329, 0.04131, 0.7564, 0.05409, 0.7078, 0.1575, 0.6601, 0.1575, 0.6528, 0.1289, 0.6997, 0.04779, 0.4713, 0.1285, 0.5331, 0.02141, 0.5487, 0.01823, 0.573, 0.04779, 0.6199, 0.1289, 0.5727, 0.1575, 0.5087, 0.1575, 0.4162, 0.1575, 0.4145, 0.2099, 0.3878, 0.2363, 0.346, 0.2355, 0.3106, 0.1575, 0.1973, 0.1575, 0.251, 0.1575, 0.2476, 0.1747, 0.1621, 0.1877, 0.6551, 0.1709, 0.6601, 0.1575, 0.7078, 0.1575, 0.7422, 0.2003, 0.6963, 0.2546, 0.5087, 0.1575, 0.5727, 0.1575, 0.6048, 0.1988, 0.5783, 0.254, 0.551, 0.2558, 0.5155, 0.2243, 0.2005, 0.3015, 0.2417, 0.2178, 0.2877, 0.2721, 0.2533, 0.3149, 0.2056, 0.3149, 0.06091, 0.2481, 0.09645, 0.2166, 0.1238, 0.2184, 0.1502, 0.2736, 0.1182, 0.3149, 0.05417, 0.3149, 0.8005, 0.2369, 0.8424, 0.236, 0.8691, 0.2625, 0.8707, 0.3149, 0.7651, 0.3149, 0.6166, 0.2847, 0.7021, 0.2977, 0.7056, 0.3149, 0.6518, 0.3149, 0.2451, 0.4246, 0.1983, 0.3435, 0.2056, 0.3149, 0.2533, 0.3149, 0.3018, 0.4183, 0.05417, 0.3149, 0.1182, 0.3149, 0.1653, 0.3435, 0.1185, 0.4246, 0.09416, 0.4542, 0.07855, 0.451, 0.01674, 0.3439, 0.7651, 0.3149, 0.8707, 0.3149, 0.8923, 0.3439, 0.8305, 0.451, 0.7952, 0.4326, 0.7367, 0.3312, 0.7056, 0.3149, 0.7179, 0.3312, 0.6594, 0.4326, 0.6125, 0.4311, 0.6115, 0.4293, 0.6518, 0.3149, 0.4794, 0.4293, 0.4784, 0.4311, 0.4468, 0.4477, 0.4247, 0.4199, 0.4382, 0.388, 0.4716, 0.3903])
me_icosphere_008.materials.append(mat_material_003)
me_icosphere_008.update()
me_plane = bpy.data.meshes.new('Plane')
me_plane.from_pydata([(-7.766, -7.766, 0.0), (7.766, -7.766, 0.0), (-7.766, 7.766, 0.0), (7.766, 7.766, 0.0)], [], [(0, 1, 3, 2)])
_uv = me_plane.uv_layers.new(name='UVMap')
_uv.uv.foreach_set('vector', [0.0, 0.0, 1.0, 0.0, 1.0, 1.0, 0.0, 1.0])
me_plane.materials.append(mat_material_001)
me_plane.update()
me_icosphere_009 = bpy.data.meshes.new('Icosphere.009')
me_icosphere_009.from_pydata([(-0.1233, -0.6894, -0.3421), (-0.09826, -0.3024, -0.5204), (0.6104, -0.4435, -0.3457), (0.4135, -0.6265, -0.2896), (0.115, -0.08354, -0.5908), (0.07999, -0.7348, -0.2896), (-0.05525, -0.1701, -0.5761), (0.1118, 0.08126, -0.5923), (0.7236, -0.3543, -0.2896), (0.7236, 0.1724, -0.2896), (0.6103, 0.4434, -0.3457), (-0.3627, -0.05789, -0.4857), (-0.3546, 1.343e-07, -0.5057), (-0.2041, 1.361e-07, -0.566), (-0.3907, 0.08119, -0.4677), (-0.2879, 0.2692, -0.4541), (-0.05666, 0.1562, -0.5796), (-0.04853, 0.159, -0.5803), (0.05415, 0.7432, -0.2896), (0.5796, 0.545, -0.3026), (0.1902, 0.699, -0.2896), (0.7883, -0.1949, -0.07009), (0.7654, -0.3434, -0.1478), (0.7784, 0.1179, -0.1038), (0.01924, -0.8506, 0.02017), (0.333, -0.7603, 0.05765), (0.186, -0.8427, 0.1692), (0.1632, -0.8506, 0.1711), (-0.4182, -0.7476, -0.1059), (-0.4123, -0.72, -0.177), (-0.6681, -0.4576, 0.001473), (-0.5224, -0.5642, -0.1856), (-0.5839, -0.6272, 0.1087), (-0.01924, 0.8506, -0.02017), (-0.1632, 0.8506, -0.1711), (0.5839, 0.6272, -0.1087), (0.5788, 0.6076, -0.1772), (0.4182, 0.7476, 0.1059), (-0.5788, -0.6076, 0.1772), (-0.05415, -0.7432, 0.2896), (-0.1902, -0.699, 0.2896), (-0.7784, -0.1179, 0.1038), (-0.7236, -0.1724, 0.2896), (-0.7236, 0.3543, 0.2896), (-0.7654, 0.3434, 0.1478), (-0.7883, 0.1949, 0.07009), (-0.333, 0.7603, -0.05765), (-0.4135, 0.6265, 0.2896), (-0.07999, 0.7348, 0.2896), (-0.186, 0.8427, -0.1692), (0.6681, 0.4576, -0.001473), (0.5224, 0.5642, 0.1856), (0.4123, 0.72, 0.177), (0.05666, -0.1562, 0.5796), (0.2041, 1.023e-07, 0.566), (0.3907, -0.08119, 0.4677), (0.2879, -0.2692, 0.4541), (0.3546, 1.041e-07, 0.5057), (-0.5796, -0.545, 0.3026), (-0.6103, -0.4434, 0.3457), (0.04853, -0.159, 0.5803), (-0.1118, -0.08126, 0.5923), (-0.115, 0.08354, 0.5908), (-0.6104, 0.4435, 0.3457), (0.1233, 0.6894, 0.3421), (0.09826, 0.3024, 0.5204), (0.05525, 0.1701, 0.5761), (0.3627, 0.05789, 0.4857)], [], [(1, 6, 4, 2, 3, 5, 0), (2, 4, 7, 10, 9, 8), (6, 1, 11, 12, 13), (13, 12, 14, 15, 16), (10, 7, 17, 18, 20, 19), (21, 22, 8, 9, 23), (27, 24, 5, 3, 25, 26), (28, 32, 30, 31, 29), (36, 20, 18, 34, 33, 37, 35), (38, 32, 28, 24, 27, 39, 40), (42, 43, 44, 45, 41), (33, 34, 49, 46, 47, 48), (51, 50, 35, 37, 52), (55, 57, 54, 53, 56), (58, 40, 39, 60, 61, 59), (62, 63, 43, 42, 59, 61), (65, 64, 48, 47, 63, 62, 66), (65, 66, 54, 57, 67), (11, 1, 0, 29, 31), (7, 4, 6, 13, 16, 17), (12, 11, 31, 30, 41, 45, 14), (49, 15, 14, 45, 44, 46), (18, 17, 16, 15, 49, 34), (29, 0, 5, 24, 28), (41, 30, 32, 38, 58, 59, 42), (46, 44, 43, 63, 47), (19, 20, 36), (25, 3, 2, 8, 22), (58, 38, 40), (52, 37, 33, 48, 64), (23, 9, 10, 19, 36, 35, 50), (26, 25, 22, 21, 55, 56), (27, 26, 56, 53, 60, 39), (60, 53, 54, 66, 62, 61), (67, 51, 52, 64, 65), (57, 55, 21, 23, 50, 51, 67)])
_uv = me_icosphere_009.uv_layers.new(name='UVMap')
_uv.uv.foreach_set('vector', [0.1495, 0.05598, 0.1636, 0.03148, 0.1963, 0.02502, 0.2585, 0.1328, 0.2163, 0.1575, 0.1557, 0.1575, 0.1247, 0.1344, 0.287, 0.1328, 0.3492, 0.02502, 0.3777, 0.02434, 0.4403, 0.1328, 0.3934, 0.1575, 0.3024, 0.1575, 0.9273, 0.03148, 0.9414, 0.05598, 0.8803, 0.07125, 0.8731, 0.06242, 0.8883, 0.03594, 0.748, 0.03594, 0.7633, 0.06242, 0.7556, 0.07917, 0.7189, 0.08512, 0.7112, 0.02995, 0.4688, 0.1328, 0.5314, 0.02434, 0.5619, 0.02965, 0.5763, 0.1575, 0.5515, 0.1575, 0.4793, 0.1518, 0.3299, 0.2171, 0.3043, 0.196, 0.3024, 0.1575, 0.3934, 0.1575, 0.384, 0.208, 0.1632, 0.2827, 0.1395, 0.2417, 0.1557, 0.1575, 0.2163, 0.1575, 0.1959, 0.2519, 0.1674, 0.2822, 0.9712, 0.2074, 0.9375, 0.2657, 0.9052, 0.2366, 0.9349, 0.1857, 0.9679, 0.1881, 0.4827, 0.188, 0.5515, 0.1575, 0.5763, 0.1575, 0.6178, 0.1897, 0.5941, 0.2307, 0.5166, 0.265, 0.4829, 0.2066, 0.02819, 0.2844, 0.0284, 0.2657, 0.06207, 0.2074, 0.1395, 0.2417, 0.1632, 0.2827, 0.1217, 0.3149, 0.09699, 0.3149, 0.848, 0.3149, 0.7569, 0.3149, 0.7588, 0.2764, 0.7845, 0.2552, 0.8386, 0.2644, 0.5941, 0.2307, 0.6178, 0.1897, 0.6219, 0.1902, 0.6505, 0.2205, 0.6709, 0.3149, 0.6103, 0.3149, 0.4804, 0.2866, 0.4507, 0.2358, 0.4829, 0.2066, 0.5166, 0.265, 0.5134, 0.2843, 0.3011, 0.3932, 0.3088, 0.41, 0.2935, 0.4364, 0.2566, 0.4424, 0.2643, 0.3873, 0.02472, 0.3206, 0.09699, 0.3149, 0.1217, 0.3149, 0.1074, 0.4427, 0.07686, 0.448, 0.01424, 0.3396, 0.8037, 0.4474, 0.7415, 0.3396, 0.7569, 0.3149, 0.848, 0.3149, 0.8949, 0.3396, 0.8322, 0.448, 0.604, 0.4164, 0.5793, 0.338, 0.6103, 0.3149, 0.6709, 0.3149, 0.713, 0.3396, 0.6508, 0.4474, 0.6182, 0.4409, 0.4869, 0.4164, 0.4727, 0.4409, 0.4338, 0.4364, 0.4185, 0.41, 0.4258, 0.4011, 0.1682, 0.02366, 0.2068, 0.07918, 0.1817, 0.1575, 0.1239, 0.1575, 0.1106, 0.1233, 0.3849, 0.08207, 0.3574, 0.09032, 0.3358, 0.06199, 0.3582, 0.0258, 0.3905, 0.04657, 0.3913, 0.04798, 0.915, 0.0154, 0.9228, 0.02366, 0.9803, 0.1233, 0.9471, 0.1575, 0.8828, 0.1575, 0.8345, 0.1293, 0.8985, 0.0184, 0.644, 0.1442, 0.7052, 0.03823, 0.7379, 0.0184, 0.8019, 0.1293, 0.7867, 0.1575, 0.6769, 0.1575, 0.5803, 0.1558, 0.5178, 0.04798, 0.5186, 0.04657, 0.5675, 0.03823, 0.6287, 0.1442, 0.6264, 0.1482, 0.1239, 0.1575, 0.1817, 0.1575, 0.2069, 0.1986, 0.1695, 0.2658, 0.1165, 0.174, 0.8828, 0.1575, 0.9471, 0.1575, 0.9731, 0.1984, 0.967, 0.2146, 0.9511, 0.2422, 0.9314, 0.2454, 0.8854, 0.2098, 0.6769, 0.1575, 0.7867, 0.1575, 0.7885, 0.196, 0.7682, 0.2222, 0.721, 0.2312, 0.4965, 0.2302, 0.5595, 0.1761, 0.5125, 0.2578, 0.2224, 0.3149, 0.2665, 0.2412, 0.3136, 0.2502, 0.3339, 0.2764, 0.3322, 0.3149, 0.04199, 0.2422, 0.05791, 0.2146, 0.1049, 0.2963, 0.5784, 0.3149, 0.571, 0.2984, 0.624, 0.2066, 0.6614, 0.2738, 0.6362, 0.3149, 0.4283, 0.3149, 0.4308, 0.2626, 0.4768, 0.227, 0.4965, 0.2302, 0.5125, 0.2578, 0.5185, 0.274, 0.4925, 0.3149, 0.1895, 0.3282, 0.2224, 0.3149, 0.3322, 0.3149, 0.3474, 0.3431, 0.2834, 0.454, 0.2507, 0.4342, 0.1719, 0.3242, 0.1742, 0.3282, 0.113, 0.4342, 0.06402, 0.4258, 0.06321, 0.4244, 0.1257, 0.3166, 0.8459, 0.4244, 0.8451, 0.4258, 0.8127, 0.4466, 0.7903, 0.4104, 0.8119, 0.3821, 0.8395, 0.3903, 0.6227, 0.4487, 0.5652, 0.349, 0.5784, 0.3149, 0.6362, 0.3149, 0.6613, 0.3932, 0.4604, 0.457, 0.4439, 0.454, 0.3799, 0.3431, 0.4283, 0.3149, 0.4925, 0.3149, 0.5258, 0.349, 0.4682, 0.4487])
me_icosphere_009.materials.append(mat_material_004)
me_icosphere_009.update()
me_icosphere_010 = bpy.data.meshes.new('Icosphere.010')
me_icosphere_010.from_pydata([(-0.1233, -0.6894, -0.3421), (-0.09826, -0.3024, -0.5204), (0.6104, -0.4435, -0.3457), (0.4135, -0.6265, -0.2896), (0.115, -0.08354, -0.5908), (0.07999, -0.7348, -0.2896), (-0.05525, -0.1701, -0.5761), (0.1118, 0.08126, -0.5923), (0.7236, -0.3543, -0.2896), (0.7236, 0.1724, -0.2896), (0.6103, 0.4434, -0.3457), (-0.3627, -0.05789, -0.4857), (-0.3546, 1.343e-07, -0.5057), (-0.2041, 1.361e-07, -0.566), (-0.3907, 0.08119, -0.4677), (-0.2879, 0.2692, -0.4541), (-0.05666, 0.1562, -0.5796), (-0.04853, 0.159, -0.5803), (0.05415, 0.7432, -0.2896), (0.5796, 0.545, -0.3026), (0.1902, 0.699, -0.2896), (0.7883, -0.1949, -0.07009), (0.7654, -0.3434, -0.1478), (0.7784, 0.1179, -0.1038), (0.01924, -0.8506, 0.02017), (0.333, -0.7603, 0.05765), (0.186, -0.8427, 0.1692), (0.1632, -0.8506, 0.1711), (-0.4182, -0.7476, -0.1059), (-0.4123, -0.72, -0.177), (-0.6681, -0.4576, 0.001473), (-0.5224, -0.5642, -0.1856), (-0.5839, -0.6272, 0.1087), (-0.01924, 0.8506, -0.02017), (-0.1632, 0.8506, -0.1711), (0.5839, 0.6272, -0.1087), (0.5788, 0.6076, -0.1772), (0.4182, 0.7476, 0.1059), (-0.5788, -0.6076, 0.1772), (-0.05415, -0.7432, 0.2896), (-0.1902, -0.699, 0.2896), (-0.7784, -0.1179, 0.1038), (-0.7236, -0.1724, 0.2896), (-0.7236, 0.3543, 0.2896), (-0.7654, 0.3434, 0.1478), (-0.7883, 0.1949, 0.07009), (-0.333, 0.7603, -0.05765), (-0.4135, 0.6265, 0.2896), (-0.07999, 0.7348, 0.2896), (-0.186, 0.8427, -0.1692), (0.6681, 0.4576, -0.001473), (0.5224, 0.5642, 0.1856), (0.4123, 0.72, 0.177), (0.05666, -0.1562, 0.5796), (0.2041, 1.023e-07, 0.566), (0.3907, -0.08119, 0.4677), (0.2879, -0.2692, 0.4541), (0.3546, 1.041e-07, 0.5057), (-0.5796, -0.545, 0.3026), (-0.6103, -0.4434, 0.3457), (0.04853, -0.159, 0.5803), (-0.1118, -0.08126, 0.5923), (-0.115, 0.08354, 0.5908), (-0.6104, 0.4435, 0.3457), (0.1233, 0.6894, 0.3421), (0.09826, 0.3024, 0.5204), (0.05525, 0.1701, 0.5761), (0.3627, 0.05789, 0.4857)], [], [(1, 6, 4, 2, 3, 5, 0), (2, 4, 7, 10, 9, 8), (6, 1, 11, 12, 13), (13, 12, 14, 15, 16), (10, 7, 17, 18, 20, 19), (21, 22, 8, 9, 23), (27, 24, 5, 3, 25, 26), (28, 32, 30, 31, 29), (36, 20, 18, 34, 33, 37, 35), (38, 32, 28, 24, 27, 39, 40), (42, 43, 44, 45, 41), (33, 34, 49, 46, 47, 48), (51, 50, 35, 37, 52), (55, 57, 54, 53, 56), (58, 40, 39, 60, 61, 59), (62, 63, 43, 42, 59, 61), (65, 64, 48, 47, 63, 62, 66), (65, 66, 54, 57, 67), (11, 1, 0, 29, 31), (7, 4, 6, 13, 16, 17), (12, 11, 31, 30, 41, 45, 14), (49, 15, 14, 45, 44, 46), (18, 17, 16, 15, 49, 34), (29, 0, 5, 24, 28), (41, 30, 32, 38, 58, 59, 42), (46, 44, 43, 63, 47), (19, 20, 36), (25, 3, 2, 8, 22), (58, 38, 40), (52, 37, 33, 48, 64), (23, 9, 10, 19, 36, 35, 50), (26, 25, 22, 21, 55, 56), (27, 26, 56, 53, 60, 39), (60, 53, 54, 66, 62, 61), (67, 51, 52, 64, 65), (57, 55, 21, 23, 50, 51, 67)])
_uv = me_icosphere_010.uv_layers.new(name='UVMap')
_uv.uv.foreach_set('vector', [0.1495, 0.05598, 0.1636, 0.03148, 0.1963, 0.02502, 0.2585, 0.1328, 0.2163, 0.1575, 0.1557, 0.1575, 0.1247, 0.1344, 0.287, 0.1328, 0.3492, 0.02502, 0.3777, 0.02434, 0.4403, 0.1328, 0.3934, 0.1575, 0.3024, 0.1575, 0.9273, 0.03148, 0.9414, 0.05598, 0.8803, 0.07125, 0.8731, 0.06242, 0.8883, 0.03594, 0.748, 0.03594, 0.7633, 0.06242, 0.7556, 0.07917, 0.7189, 0.08512, 0.7112, 0.02995, 0.4688, 0.1328, 0.5314, 0.02434, 0.5619, 0.02965, 0.5763, 0.1575, 0.5515, 0.1575, 0.4793, 0.1518, 0.3299, 0.2171, 0.3043, 0.196, 0.3024, 0.1575, 0.3934, 0.1575, 0.384, 0.208, 0.1632, 0.2827, 0.1395, 0.2417, 0.1557, 0.1575, 0.2163, 0.1575, 0.1959, 0.2519, 0.1674, 0.2822, 0.9712, 0.2074, 0.9375, 0.2657, 0.9052, 0.2366, 0.9349, 0.1857, 0.9679, 0.1881, 0.4827, 0.188, 0.5515, 0.1575, 0.5763, 0.1575, 0.6178, 0.1897, 0.5941, 0.2307, 0.5166, 0.265, 0.4829, 0.2066, 0.02819, 0.2844, 0.0284, 0.2657, 0.06207, 0.2074, 0.1395, 0.2417, 0.1632, 0.2827, 0.1217, 0.3149, 0.09699, 0.3149, 0.848, 0.3149, 0.7569, 0.3149, 0.7588, 0.2764, 0.7845, 0.2552, 0.8386, 0.2644, 0.5941, 0.2307, 0.6178, 0.1897, 0.6219, 0.1902, 0.6505, 0.2205, 0.6709, 0.3149, 0.6103, 0.3149, 0.4804, 0.2866, 0.4507, 0.2358, 0.4829, 0.2066, 0.5166, 0.265, 0.5134, 0.2843, 0.3011, 0.3932, 0.3088, 0.41, 0.2935, 0.4364, 0.2566, 0.4424, 0.2643, 0.3873, 0.02472, 0.3206, 0.09699, 0.3149, 0.1217, 0.3149, 0.1074, 0.4427, 0.07686, 0.448, 0.01424, 0.3396, 0.8037, 0.4474, 0.7415, 0.3396, 0.7569, 0.3149, 0.848, 0.3149, 0.8949, 0.3396, 0.8322, 0.448, 0.604, 0.4164, 0.5793, 0.338, 0.6103, 0.3149, 0.6709, 0.3149, 0.713, 0.3396, 0.6508, 0.4474, 0.6182, 0.4409, 0.4869, 0.4164, 0.4727, 0.4409, 0.4338, 0.4364, 0.4185, 0.41, 0.4258, 0.4011, 0.1682, 0.02366, 0.2068, 0.07918, 0.1817, 0.1575, 0.1239, 0.1575, 0.1106, 0.1233, 0.3849, 0.08207, 0.3574, 0.09032, 0.3358, 0.06199, 0.3582, 0.0258, 0.3905, 0.04657, 0.3913, 0.04798, 0.915, 0.0154, 0.9228, 0.02366, 0.9803, 0.1233, 0.9471, 0.1575, 0.8828, 0.1575, 0.8345, 0.1293, 0.8985, 0.0184, 0.644, 0.1442, 0.7052, 0.03823, 0.7379, 0.0184, 0.8019, 0.1293, 0.7867, 0.1575, 0.6769, 0.1575, 0.5803, 0.1558, 0.5178, 0.04798, 0.5186, 0.04657, 0.5675, 0.03823, 0.6287, 0.1442, 0.6264, 0.1482, 0.1239, 0.1575, 0.1817, 0.1575, 0.2069, 0.1986, 0.1695, 0.2658, 0.1165, 0.174, 0.8828, 0.1575, 0.9471, 0.1575, 0.9731, 0.1984, 0.967, 0.2146, 0.9511, 0.2422, 0.9314, 0.2454, 0.8854, 0.2098, 0.6769, 0.1575, 0.7867, 0.1575, 0.7885, 0.196, 0.7682, 0.2222, 0.721, 0.2312, 0.4965, 0.2302, 0.5595, 0.1761, 0.5125, 0.2578, 0.2224, 0.3149, 0.2665, 0.2412, 0.3136, 0.2502, 0.3339, 0.2764, 0.3322, 0.3149, 0.04199, 0.2422, 0.05791, 0.2146, 0.1049, 0.2963, 0.5784, 0.3149, 0.571, 0.2984, 0.624, 0.2066, 0.6614, 0.2738, 0.6362, 0.3149, 0.4283, 0.3149, 0.4308, 0.2626, 0.4768, 0.227, 0.4965, 0.2302, 0.5125, 0.2578, 0.5185, 0.274, 0.4925, 0.3149, 0.1895, 0.3282, 0.2224, 0.3149, 0.3322, 0.3149, 0.3474, 0.3431, 0.2834, 0.454, 0.2507, 0.4342, 0.1719, 0.3242, 0.1742, 0.3282, 0.113, 0.4342, 0.06402, 0.4258, 0.06321, 0.4244, 0.1257, 0.3166, 0.8459, 0.4244, 0.8451, 0.4258, 0.8127, 0.4466, 0.7903, 0.4104, 0.8119, 0.3821, 0.8395, 0.3903, 0.6227, 0.4487, 0.5652, 0.349, 0.5784, 0.3149, 0.6362, 0.3149, 0.6613, 0.3932, 0.4604, 0.457, 0.4439, 0.454, 0.3799, 0.3431, 0.4283, 0.3149, 0.4925, 0.3149, 0.5258, 0.349, 0.4682, 0.4487])
me_icosphere_010.materials.append(mat_material_004)
me_icosphere_010.update()
me_icosphere_011 = bpy.data.meshes.new('Icosphere.011')
me_icosphere_011.from_pydata([(-0.1233, -0.6894, -0.3421), (-0.09826, -0.3024, -0.5204), (0.6104, -0.4435, -0.3457), (0.4135, -0.6265, -0.2896), (0.115, -0.08354, -0.5908), (0.07999, -0.7348, -0.2896), (-0.05525, -0.1701, -0.5761), (0.1118, 0.08126, -0.5923), (0.7236, -0.3543, -0.2896), (0.7236, 0.1724, -0.2896), (0.6103, 0.4434, -0.3457), (-0.3627, -0.05789, -0.4857), (-0.3546, 1.343e-07, -0.5057), (-0.2041, 1.361e-07, -0.566), (-0.3907, 0.08119, -0.4677), (-0.2879, 0.2692, -0.4541), (-0.05666, 0.1562, -0.5796), (-0.04853, 0.159, -0.5803), (0.05415, 0.7432, -0.2896), (0.5796, 0.545, -0.3026), (0.1902, 0.699, -0.2896), (0.7883, -0.1949, -0.07009), (0.7654, -0.3434, -0.1478), (0.7784, 0.1179, -0.1038), (0.01924, -0.8506, 0.02017), (0.333, -0.7603, 0.05765), (0.186, -0.8427, 0.1692), (0.1632, -0.8506, 0.1711), (-0.4182, -0.7476, -0.1059), (-0.4123, -0.72, -0.177), (-0.6681, -0.4576, 0.001473), (-0.5224, -0.5642, -0.1856), (-0.5839, -0.6272, 0.1087), (-0.01924, 0.8506, -0.02017), (-0.1632, 0.8506, -0.1711), (0.5839, 0.6272, -0.1087), (0.5788, 0.6076, -0.1772), (0.4182, 0.7476, 0.1059), (-0.5788, -0.6076, 0.1772), (-0.05415, -0.7432, 0.2896), (-0.1902, -0.699, 0.2896), (-0.7784, -0.1179, 0.1038), (-0.7236, -0.1724, 0.2896), (-0.7236, 0.3543, 0.2896), (-0.7654, 0.3434, 0.1478), (-0.7883, 0.1949, 0.07009), (-0.333, 0.7603, -0.05765), (-0.4135, 0.6265, 0.2896), (-0.07999, 0.7348, 0.2896), (-0.186, 0.8427, -0.1692), (0.6681, 0.4576, -0.001473), (0.5224, 0.5642, 0.1856), (0.4123, 0.72, 0.177), (0.05666, -0.1562, 0.5796), (0.2041, 1.023e-07, 0.566), (0.3907, -0.08119, 0.4677), (0.2879, -0.2692, 0.4541), (0.3546, 1.041e-07, 0.5057), (-0.5796, -0.545, 0.3026), (-0.6103, -0.4434, 0.3457), (0.04853, -0.159, 0.5803), (-0.1118, -0.08126, 0.5923), (-0.115, 0.08354, 0.5908), (-0.6104, 0.4435, 0.3457), (0.1233, 0.6894, 0.3421), (0.09826, 0.3024, 0.5204), (0.05525, 0.1701, 0.5761), (0.3627, 0.05789, 0.4857)], [], [(1, 6, 4, 2, 3, 5, 0), (2, 4, 7, 10, 9, 8), (6, 1, 11, 12, 13), (13, 12, 14, 15, 16), (10, 7, 17, 18, 20, 19), (21, 22, 8, 9, 23), (27, 24, 5, 3, 25, 26), (28, 32, 30, 31, 29), (36, 20, 18, 34, 33, 37, 35), (38, 32, 28, 24, 27, 39, 40), (42, 43, 44, 45, 41), (33, 34, 49, 46, 47, 48), (51, 50, 35, 37, 52), (55, 57, 54, 53, 56), (58, 40, 39, 60, 61, 59), (62, 63, 43, 42, 59, 61), (65, 64, 48, 47, 63, 62, 66), (65, 66, 54, 57, 67), (11, 1, 0, 29, 31), (7, 4, 6, 13, 16, 17), (12, 11, 31, 30, 41, 45, 14), (49, 15, 14, 45, 44, 46), (18, 17, 16, 15, 49, 34), (29, 0, 5, 24, 28), (41, 30, 32, 38, 58, 59, 42), (46, 44, 43, 63, 47), (19, 20, 36), (25, 3, 2, 8, 22), (58, 38, 40), (52, 37, 33, 48, 64), (23, 9, 10, 19, 36, 35, 50), (26, 25, 22, 21, 55, 56), (27, 26, 56, 53, 60, 39), (60, 53, 54, 66, 62, 61), (67, 51, 52, 64, 65), (57, 55, 21, 23, 50, 51, 67)])
_uv = me_icosphere_011.uv_layers.new(name='UVMap')
_uv.uv.foreach_set('vector', [0.1495, 0.05598, 0.1636, 0.03148, 0.1963, 0.02502, 0.2585, 0.1328, 0.2163, 0.1575, 0.1557, 0.1575, 0.1247, 0.1344, 0.287, 0.1328, 0.3492, 0.02502, 0.3777, 0.02434, 0.4403, 0.1328, 0.3934, 0.1575, 0.3024, 0.1575, 0.9273, 0.03148, 0.9414, 0.05598, 0.8803, 0.07125, 0.8731, 0.06242, 0.8883, 0.03594, 0.748, 0.03594, 0.7633, 0.06242, 0.7556, 0.07917, 0.7189, 0.08512, 0.7112, 0.02995, 0.4688, 0.1328, 0.5314, 0.02434, 0.5619, 0.02965, 0.5763, 0.1575, 0.5515, 0.1575, 0.4793, 0.1518, 0.3299, 0.2171, 0.3043, 0.196, 0.3024, 0.1575, 0.3934, 0.1575, 0.384, 0.208, 0.1632, 0.2827, 0.1395, 0.2417, 0.1557, 0.1575, 0.2163, 0.1575, 0.1959, 0.2519, 0.1674, 0.2822, 0.9712, 0.2074, 0.9375, 0.2657, 0.9052, 0.2366, 0.9349, 0.1857, 0.9679, 0.1881, 0.4827, 0.188, 0.5515, 0.1575, 0.5763, 0.1575, 0.6178, 0.1897, 0.5941, 0.2307, 0.5166, 0.265, 0.4829, 0.2066, 0.02819, 0.2844, 0.0284, 0.2657, 0.06207, 0.2074, 0.1395, 0.2417, 0.1632, 0.2827, 0.1217, 0.3149, 0.09699, 0.3149, 0.848, 0.3149, 0.7569, 0.3149, 0.7588, 0.2764, 0.7845, 0.2552, 0.8386, 0.2644, 0.5941, 0.2307, 0.6178, 0.1897, 0.6219, 0.1902, 0.6505, 0.2205, 0.6709, 0.3149, 0.6103, 0.3149, 0.4804, 0.2866, 0.4507, 0.2358, 0.4829, 0.2066, 0.5166, 0.265, 0.5134, 0.2843, 0.3011, 0.3932, 0.3088, 0.41, 0.2935, 0.4364, 0.2566, 0.4424, 0.2643, 0.3873, 0.02472, 0.3206, 0.09699, 0.3149, 0.1217, 0.3149, 0.1074, 0.4427, 0.07686, 0.448, 0.01424, 0.3396, 0.8037, 0.4474, 0.7415, 0.3396, 0.7569, 0.3149, 0.848, 0.3149, 0.8949, 0.3396, 0.8322, 0.448, 0.604, 0.4164, 0.5793, 0.338, 0.6103, 0.3149, 0.6709, 0.3149, 0.713, 0.3396, 0.6508, 0.4474, 0.6182, 0.4409, 0.4869, 0.4164, 0.4727, 0.4409, 0.4338, 0.4364, 0.4185, 0.41, 0.4258, 0.4011, 0.1682, 0.02366, 0.2068, 0.07918, 0.1817, 0.1575, 0.1239, 0.1575, 0.1106, 0.1233, 0.3849, 0.08207, 0.3574, 0.09032, 0.3358, 0.06199, 0.3582, 0.0258, 0.3905, 0.04657, 0.3913, 0.04798, 0.915, 0.0154, 0.9228, 0.02366, 0.9803, 0.1233, 0.9471, 0.1575, 0.8828, 0.1575, 0.8345, 0.1293, 0.8985, 0.0184, 0.644, 0.1442, 0.7052, 0.03823, 0.7379, 0.0184, 0.8019, 0.1293, 0.7867, 0.1575, 0.6769, 0.1575, 0.5803, 0.1558, 0.5178, 0.04798, 0.5186, 0.04657, 0.5675, 0.03823, 0.6287, 0.1442, 0.6264, 0.1482, 0.1239, 0.1575, 0.1817, 0.1575, 0.2069, 0.1986, 0.1695, 0.2658, 0.1165, 0.174, 0.8828, 0.1575, 0.9471, 0.1575, 0.9731, 0.1984, 0.967, 0.2146, 0.9511, 0.2422, 0.9314, 0.2454, 0.8854, 0.2098, 0.6769, 0.1575, 0.7867, 0.1575, 0.7885, 0.196, 0.7682, 0.2222, 0.721, 0.2312, 0.4965, 0.2302, 0.5595, 0.1761, 0.5125, 0.2578, 0.2224, 0.3149, 0.2665, 0.2412, 0.3136, 0.2502, 0.3339, 0.2764, 0.3322, 0.3149, 0.04199, 0.2422, 0.05791, 0.2146, 0.1049, 0.2963, 0.5784, 0.3149, 0.571, 0.2984, 0.624, 0.2066, 0.6614, 0.2738, 0.6362, 0.3149, 0.4283, 0.3149, 0.4308, 0.2626, 0.4768, 0.227, 0.4965, 0.2302, 0.5125, 0.2578, 0.5185, 0.274, 0.4925, 0.3149, 0.1895, 0.3282, 0.2224, 0.3149, 0.3322, 0.3149, 0.3474, 0.3431, 0.2834, 0.454, 0.2507, 0.4342, 0.1719, 0.3242, 0.1742, 0.3282, 0.113, 0.4342, 0.06402, 0.4258, 0.06321, 0.4244, 0.1257, 0.3166, 0.8459, 0.4244, 0.8451, 0.4258, 0.8127, 0.4466, 0.7903, 0.4104, 0.8119, 0.3821, 0.8395, 0.3903, 0.6227, 0.4487, 0.5652, 0.349, 0.5784, 0.3149, 0.6362, 0.3149, 0.6613, 0.3932, 0.4604, 0.457, 0.4439, 0.454, 0.3799, 0.3431, 0.4283, 0.3149, 0.4925, 0.3149, 0.5258, 0.349, 0.4682, 0.4487])
me_icosphere_011.materials.append(mat_material_004)
me_icosphere_011.update()
me_icosphere_012 = bpy.data.meshes.new('Icosphere.012')
me_icosphere_012.from_pydata([(-0.1233, -0.6894, -0.3421), (-0.09826, -0.3024, -0.5204), (0.6104, -0.4435, -0.3457), (0.4135, -0.6265, -0.2896), (0.115, -0.08354, -0.5908), (0.07999, -0.7348, -0.2896), (-0.05525, -0.1701, -0.5761), (0.1118, 0.08126, -0.5923), (0.7236, -0.3543, -0.2896), (0.7236, 0.1724, -0.2896), (0.6103, 0.4434, -0.3457), (-0.3627, -0.05789, -0.4857), (-0.3546, 1.343e-07, -0.5057), (-0.2041, 1.361e-07, -0.566), (-0.3907, 0.08119, -0.4677), (-0.2879, 0.2692, -0.4541), (-0.05666, 0.1562, -0.5796), (-0.04853, 0.159, -0.5803), (0.05415, 0.7432, -0.2896), (0.5796, 0.545, -0.3026), (0.1902, 0.699, -0.2896), (0.7883, -0.1949, -0.07009), (0.7654, -0.3434, -0.1478), (0.7784, 0.1179, -0.1038), (0.01924, -0.8506, 0.02017), (0.333, -0.7603, 0.05765), (0.186, -0.8427, 0.1692), (0.1632, -0.8506, 0.1711), (-0.4182, -0.7476, -0.1059), (-0.4123, -0.72, -0.177), (-0.6681, -0.4576, 0.001473), (-0.5224, -0.5642, -0.1856), (-0.5839, -0.6272, 0.1087), (-0.01924, 0.8506, -0.02017), (-0.1632, 0.8506, -0.1711), (0.5839, 0.6272, -0.1087), (0.5788, 0.6076, -0.1772), (0.4182, 0.7476, 0.1059), (-0.5788, -0.6076, 0.1772), (-0.05415, -0.7432, 0.2896), (-0.1902, -0.699, 0.2896), (-0.7784, -0.1179, 0.1038), (-0.7236, -0.1724, 0.2896), (-0.7236, 0.3543, 0.2896), (-0.7654, 0.3434, 0.1478), (-0.7883, 0.1949, 0.07009), (-0.333, 0.7603, -0.05765), (-0.4135, 0.6265, 0.2896), (-0.07999, 0.7348, 0.2896), (-0.186, 0.8427, -0.1692), (0.6681, 0.4576, -0.001473), (0.5224, 0.5642, 0.1856), (0.4123, 0.72, 0.177), (0.05666, -0.1562, 0.5796), (0.2041, 1.023e-07, 0.566), (0.3907, -0.08119, 0.4677), (0.2879, -0.2692, 0.4541), (0.3546, 1.041e-07, 0.5057), (-0.5796, -0.545, 0.3026), (-0.6103, -0.4434, 0.3457), (0.04853, -0.159, 0.5803), (-0.1118, -0.08126, 0.5923), (-0.115, 0.08354, 0.5908), (-0.6104, 0.4435, 0.3457), (0.1233, 0.6894, 0.3421), (0.09826, 0.3024, 0.5204), (0.05525, 0.1701, 0.5761), (0.3627, 0.05789, 0.4857)], [], [(1, 6, 4, 2, 3, 5, 0), (2, 4, 7, 10, 9, 8), (6, 1, 11, 12, 13), (13, 12, 14, 15, 16), (10, 7, 17, 18, 20, 19), (21, 22, 8, 9, 23), (27, 24, 5, 3, 25, 26), (28, 32, 30, 31, 29), (36, 20, 18, 34, 33, 37, 35), (38, 32, 28, 24, 27, 39, 40), (42, 43, 44, 45, 41), (33, 34, 49, 46, 47, 48), (51, 50, 35, 37, 52), (55, 57, 54, 53, 56), (58, 40, 39, 60, 61, 59), (62, 63, 43, 42, 59, 61), (65, 64, 48, 47, 63, 62, 66), (65, 66, 54, 57, 67), (11, 1, 0, 29, 31), (7, 4, 6, 13, 16, 17), (12, 11, 31, 30, 41, 45, 14), (49, 15, 14, 45, 44, 46), (18, 17, 16, 15, 49, 34), (29, 0, 5, 24, 28), (41, 30, 32, 38, 58, 59, 42), (46, 44, 43, 63, 47), (19, 20, 36), (25, 3, 2, 8, 22), (58, 38, 40), (52, 37, 33, 48, 64), (23, 9, 10, 19, 36, 35, 50), (26, 25, 22, 21, 55, 56), (27, 26, 56, 53, 60, 39), (60, 53, 54, 66, 62, 61), (67, 51, 52, 64, 65), (57, 55, 21, 23, 50, 51, 67)])
_uv = me_icosphere_012.uv_layers.new(name='UVMap')
_uv.uv.foreach_set('vector', [0.1495, 0.05598, 0.1636, 0.03148, 0.1963, 0.02502, 0.2585, 0.1328, 0.2163, 0.1575, 0.1557, 0.1575, 0.1247, 0.1344, 0.287, 0.1328, 0.3492, 0.02502, 0.3777, 0.02434, 0.4403, 0.1328, 0.3934, 0.1575, 0.3024, 0.1575, 0.9273, 0.03148, 0.9414, 0.05598, 0.8803, 0.07125, 0.8731, 0.06242, 0.8883, 0.03594, 0.748, 0.03594, 0.7633, 0.06242, 0.7556, 0.07917, 0.7189, 0.08512, 0.7112, 0.02995, 0.4688, 0.1328, 0.5314, 0.02434, 0.5619, 0.02965, 0.5763, 0.1575, 0.5515, 0.1575, 0.4793, 0.1518, 0.3299, 0.2171, 0.3043, 0.196, 0.3024, 0.1575, 0.3934, 0.1575, 0.384, 0.208, 0.1632, 0.2827, 0.1395, 0.2417, 0.1557, 0.1575, 0.2163, 0.1575, 0.1959, 0.2519, 0.1674, 0.2822, 0.9712, 0.2074, 0.9375, 0.2657, 0.9052, 0.2366, 0.9349, 0.1857, 0.9679, 0.1881, 0.4827, 0.188, 0.5515, 0.1575, 0.5763, 0.1575, 0.6178, 0.1897, 0.5941, 0.2307, 0.5166, 0.265, 0.4829, 0.2066, 0.02819, 0.2844, 0.0284, 0.2657, 0.06207, 0.2074, 0.1395, 0.2417, 0.1632, 0.2827, 0.1217, 0.3149, 0.09699, 0.3149, 0.848, 0.3149, 0.7569, 0.3149, 0.7588, 0.2764, 0.7845, 0.2552, 0.8386, 0.2644, 0.5941, 0.2307, 0.6178, 0.1897, 0.6219, 0.1902, 0.6505, 0.2205, 0.6709, 0.3149, 0.6103, 0.3149, 0.4804, 0.2866, 0.4507, 0.2358, 0.4829, 0.2066, 0.5166, 0.265, 0.5134, 0.2843, 0.3011, 0.3932, 0.3088, 0.41, 0.2935, 0.4364, 0.2566, 0.4424, 0.2643, 0.3873, 0.02472, 0.3206, 0.09699, 0.3149, 0.1217, 0.3149, 0.1074, 0.4427, 0.07686, 0.448, 0.01424, 0.3396, 0.8037, 0.4474, 0.7415, 0.3396, 0.7569, 0.3149, 0.848, 0.3149, 0.8949, 0.3396, 0.8322, 0.448, 0.604, 0.4164, 0.5793, 0.338, 0.6103, 0.3149, 0.6709, 0.3149, 0.713, 0.3396, 0.6508, 0.4474, 0.6182, 0.4409, 0.4869, 0.4164, 0.4727, 0.4409, 0.4338, 0.4364, 0.4185, 0.41, 0.4258, 0.4011, 0.1682, 0.02366, 0.2068, 0.07918, 0.1817, 0.1575, 0.1239, 0.1575, 0.1106, 0.1233, 0.3849, 0.08207, 0.3574, 0.09032, 0.3358, 0.06199, 0.3582, 0.0258, 0.3905, 0.04657, 0.3913, 0.04798, 0.915, 0.0154, 0.9228, 0.02366, 0.9803, 0.1233, 0.9471, 0.1575, 0.8828, 0.1575, 0.8345, 0.1293, 0.8985, 0.0184, 0.644, 0.1442, 0.7052, 0.03823, 0.7379, 0.0184, 0.8019, 0.1293, 0.7867, 0.1575, 0.6769, 0.1575, 0.5803, 0.1558, 0.5178, 0.04798, 0.5186, 0.04657, 0.5675, 0.03823, 0.6287, 0.1442, 0.6264, 0.1482, 0.1239, 0.1575, 0.1817, 0.1575, 0.2069, 0.1986, 0.1695, 0.2658, 0.1165, 0.174, 0.8828, 0.1575, 0.9471, 0.1575, 0.9731, 0.1984, 0.967, 0.2146, 0.9511, 0.2422, 0.9314, 0.2454, 0.8854, 0.2098, 0.6769, 0.1575, 0.7867, 0.1575, 0.7885, 0.196, 0.7682, 0.2222, 0.721, 0.2312, 0.4965, 0.2302, 0.5595, 0.1761, 0.5125, 0.2578, 0.2224, 0.3149, 0.2665, 0.2412, 0.3136, 0.2502, 0.3339, 0.2764, 0.3322, 0.3149, 0.04199, 0.2422, 0.05791, 0.2146, 0.1049, 0.2963, 0.5784, 0.3149, 0.571, 0.2984, 0.624, 0.2066, 0.6614, 0.2738, 0.6362, 0.3149, 0.4283, 0.3149, 0.4308, 0.2626, 0.4768, 0.227, 0.4965, 0.2302, 0.5125, 0.2578, 0.5185, 0.274, 0.4925, 0.3149, 0.1895, 0.3282, 0.2224, 0.3149, 0.3322, 0.3149, 0.3474, 0.3431, 0.2834, 0.454, 0.2507, 0.4342, 0.1719, 0.3242, 0.1742, 0.3282, 0.113, 0.4342, 0.06402, 0.4258, 0.06321, 0.4244, 0.1257, 0.3166, 0.8459, 0.4244, 0.8451, 0.4258, 0.8127, 0.4466, 0.7903, 0.4104, 0.8119, 0.3821, 0.8395, 0.3903, 0.6227, 0.4487, 0.5652, 0.349, 0.5784, 0.3149, 0.6362, 0.3149, 0.6613, 0.3932, 0.4604, 0.457, 0.4439, 0.454, 0.3799, 0.3431, 0.4283, 0.3149, 0.4925, 0.3149, 0.5258, 0.349, 0.4682, 0.4487])
me_icosphere_012.materials.append(mat_material_004)
me_icosphere_012.update()
me_icosphere_013 = bpy.data.meshes.new('Icosphere.013')
me_icosphere_013.from_pydata([(-0.1233, -0.6894, -0.3421), (-0.09826, -0.3024, -0.5204), (0.6104, -0.4435, -0.3457), (0.4135, -0.6265, -0.2896), (0.115, -0.08354, -0.5908), (0.07999, -0.7348, -0.2896), (-0.05525, -0.1701, -0.5761), (0.1118, 0.08126, -0.5923), (0.7236, -0.3543, -0.2896), (0.7236, 0.1724, -0.2896), (0.6103, 0.4434, -0.3457), (-0.3627, -0.05789, -0.4857), (-0.3546, 1.343e-07, -0.5057), (-0.2041, 1.361e-07, -0.566), (-0.3907, 0.08119, -0.4677), (-0.2879, 0.2692, -0.4541), (-0.05666, 0.1562, -0.5796), (-0.04853, 0.159, -0.5803), (0.05415, 0.7432, -0.2896), (0.5796, 0.545, -0.3026), (0.1902, 0.699, -0.2896), (0.7883, -0.1949, -0.07009), (0.7654, -0.3434, -0.1478), (0.7784, 0.1179, -0.1038), (0.01924, -0.8506, 0.02017), (0.333, -0.7603, 0.05765), (0.186, -0.8427, 0.1692), (0.1632, -0.8506, 0.1711), (-0.4182, -0.7476, -0.1059), (-0.4123, -0.72, -0.177), (-0.6681, -0.4576, 0.001473), (-0.5224, -0.5642, -0.1856), (-0.5839, -0.6272, 0.1087), (-0.01924, 0.8506, -0.02017), (-0.1632, 0.8506, -0.1711), (0.5839, 0.6272, -0.1087), (0.5788, 0.6076, -0.1772), (0.4182, 0.7476, 0.1059), (-0.5788, -0.6076, 0.1772), (-0.05415, -0.7432, 0.2896), (-0.1902, -0.699, 0.2896), (-0.7784, -0.1179, 0.1038), (-0.7236, -0.1724, 0.2896), (-0.7236, 0.3543, 0.2896), (-0.7654, 0.3434, 0.1478), (-0.7883, 0.1949, 0.07009), (-0.333, 0.7603, -0.05765), (-0.4135, 0.6265, 0.2896), (-0.07999, 0.7348, 0.2896), (-0.186, 0.8427, -0.1692), (0.6681, 0.4576, -0.001473), (0.5224, 0.5642, 0.1856), (0.4123, 0.72, 0.177), (0.05666, -0.1562, 0.5796), (0.2041, 1.023e-07, 0.566), (0.3907, -0.08119, 0.4677), (0.2879, -0.2692, 0.4541), (0.3546, 1.041e-07, 0.5057), (-0.5796, -0.545, 0.3026), (-0.6103, -0.4434, 0.3457), (0.04853, -0.159, 0.5803), (-0.1118, -0.08126, 0.5923), (-0.115, 0.08354, 0.5908), (-0.6104, 0.4435, 0.3457), (0.1233, 0.6894, 0.3421), (0.09826, 0.3024, 0.5204), (0.05525, 0.1701, 0.5761), (0.3627, 0.05789, 0.4857)], [], [(1, 6, 4, 2, 3, 5, 0), (2, 4, 7, 10, 9, 8), (6, 1, 11, 12, 13), (13, 12, 14, 15, 16), (10, 7, 17, 18, 20, 19), (21, 22, 8, 9, 23), (27, 24, 5, 3, 25, 26), (28, 32, 30, 31, 29), (36, 20, 18, 34, 33, 37, 35), (38, 32, 28, 24, 27, 39, 40), (42, 43, 44, 45, 41), (33, 34, 49, 46, 47, 48), (51, 50, 35, 37, 52), (55, 57, 54, 53, 56), (58, 40, 39, 60, 61, 59), (62, 63, 43, 42, 59, 61), (65, 64, 48, 47, 63, 62, 66), (65, 66, 54, 57, 67), (11, 1, 0, 29, 31), (7, 4, 6, 13, 16, 17), (12, 11, 31, 30, 41, 45, 14), (49, 15, 14, 45, 44, 46), (18, 17, 16, 15, 49, 34), (29, 0, 5, 24, 28), (41, 30, 32, 38, 58, 59, 42), (46, 44, 43, 63, 47), (19, 20, 36), (25, 3, 2, 8, 22), (58, 38, 40), (52, 37, 33, 48, 64), (23, 9, 10, 19, 36, 35, 50), (26, 25, 22, 21, 55, 56), (27, 26, 56, 53, 60, 39), (60, 53, 54, 66, 62, 61), (67, 51, 52, 64, 65), (57, 55, 21, 23, 50, 51, 67)])
_uv = me_icosphere_013.uv_layers.new(name='UVMap')
_uv.uv.foreach_set('vector', [0.1495, 0.05598, 0.1636, 0.03148, 0.1963, 0.02502, 0.2585, 0.1328, 0.2163, 0.1575, 0.1557, 0.1575, 0.1247, 0.1344, 0.287, 0.1328, 0.3492, 0.02502, 0.3777, 0.02434, 0.4403, 0.1328, 0.3934, 0.1575, 0.3024, 0.1575, 0.9273, 0.03148, 0.9414, 0.05598, 0.8803, 0.07125, 0.8731, 0.06242, 0.8883, 0.03594, 0.748, 0.03594, 0.7633, 0.06242, 0.7556, 0.07917, 0.7189, 0.08512, 0.7112, 0.02995, 0.4688, 0.1328, 0.5314, 0.02434, 0.5619, 0.02965, 0.5763, 0.1575, 0.5515, 0.1575, 0.4793, 0.1518, 0.3299, 0.2171, 0.3043, 0.196, 0.3024, 0.1575, 0.3934, 0.1575, 0.384, 0.208, 0.1632, 0.2827, 0.1395, 0.2417, 0.1557, 0.1575, 0.2163, 0.1575, 0.1959, 0.2519, 0.1674, 0.2822, 0.9712, 0.2074, 0.9375, 0.2657, 0.9052, 0.2366, 0.9349, 0.1857, 0.9679, 0.1881, 0.4827, 0.188, 0.5515, 0.1575, 0.5763, 0.1575, 0.6178, 0.1897, 0.5941, 0.2307, 0.5166, 0.265, 0.4829, 0.2066, 0.02819, 0.2844, 0.0284, 0.2657, 0.06207, 0.2074, 0.1395, 0.2417, 0.1632, 0.2827, 0.1217, 0.3149, 0.09699, 0.3149, 0.848, 0.3149, 0.7569, 0.3149, 0.7588, 0.2764, 0.7845, 0.2552, 0.8386, 0.2644, 0.5941, 0.2307, 0.6178, 0.1897, 0.6219, 0.1902, 0.6505, 0.2205, 0.6709, 0.3149, 0.6103, 0.3149, 0.4804, 0.2866, 0.4507, 0.2358, 0.4829, 0.2066, 0.5166, 0.265, 0.5134, 0.2843, 0.3011, 0.3932, 0.3088, 0.41, 0.2935, 0.4364, 0.2566, 0.4424, 0.2643, 0.3873, 0.02472, 0.3206, 0.09699, 0.3149, 0.1217, 0.3149, 0.1074, 0.4427, 0.07686, 0.448, 0.01424, 0.3396, 0.8037, 0.4474, 0.7415, 0.3396, 0.7569, 0.3149, 0.848, 0.3149, 0.8949, 0.3396, 0.8322, 0.448, 0.604, 0.4164, 0.5793, 0.338, 0.6103, 0.3149, 0.6709, 0.3149, 0.713, 0.3396, 0.6508, 0.4474, 0.6182, 0.4409, 0.4869, 0.4164, 0.4727, 0.4409, 0.4338, 0.4364, 0.4185, 0.41, 0.4258, 0.4011, 0.1682, 0.02366, 0.2068, 0.07918, 0.1817, 0.1575, 0.1239, 0.1575, 0.1106, 0.1233, 0.3849, 0.08207, 0.3574, 0.09032, 0.3358, 0.06199, 0.3582, 0.0258, 0.3905, 0.04657, 0.3913, 0.04798, 0.915, 0.0154, 0.9228, 0.02366, 0.9803, 0.1233, 0.9471, 0.1575, 0.8828, 0.1575, 0.8345, 0.1293, 0.8985, 0.0184, 0.644, 0.1442, 0.7052, 0.03823, 0.7379, 0.0184, 0.8019, 0.1293, 0.7867, 0.1575, 0.6769, 0.1575, 0.5803, 0.1558, 0.5178, 0.04798, 0.5186, 0.04657, 0.5675, 0.03823, 0.6287, 0.1442, 0.6264, 0.1482, 0.1239, 0.1575, 0.1817, 0.1575, 0.2069, 0.1986, 0.1695, 0.2658, 0.1165, 0.174, 0.8828, 0.1575, 0.9471, 0.1575, 0.9731, 0.1984, 0.967, 0.2146, 0.9511, 0.2422, 0.9314, 0.2454, 0.8854, 0.2098, 0.6769, 0.1575, 0.7867, 0.1575, 0.7885, 0.196, 0.7682, 0.2222, 0.721, 0.2312, 0.4965, 0.2302, 0.5595, 0.1761, 0.5125, 0.2578, 0.2224, 0.3149, 0.2665, 0.2412, 0.3136, 0.2502, 0.3339, 0.2764, 0.3322, 0.3149, 0.04199, 0.2422, 0.05791, 0.2146, 0.1049, 0.2963, 0.5784, 0.3149, 0.571, 0.2984, 0.624, 0.2066, 0.6614, 0.2738, 0.6362, 0.3149, 0.4283, 0.3149, 0.4308, 0.2626, 0.4768, 0.227, 0.4965, 0.2302, 0.5125, 0.2578, 0.5185, 0.274, 0.4925, 0.3149, 0.1895, 0.3282, 0.2224, 0.3149, 0.3322, 0.3149, 0.3474, 0.3431, 0.2834, 0.454, 0.2507, 0.4342, 0.1719, 0.3242, 0.1742, 0.3282, 0.113, 0.4342, 0.06402, 0.4258, 0.06321, 0.4244, 0.1257, 0.3166, 0.8459, 0.4244, 0.8451, 0.4258, 0.8127, 0.4466, 0.7903, 0.4104, 0.8119, 0.3821, 0.8395, 0.3903, 0.6227, 0.4487, 0.5652, 0.349, 0.5784, 0.3149, 0.6362, 0.3149, 0.6613, 0.3932, 0.4604, 0.457, 0.4439, 0.454, 0.3799, 0.3431, 0.4283, 0.3149, 0.4925, 0.3149, 0.5258, 0.349, 0.4682, 0.4487])
me_icosphere_013.materials.append(mat_material_004)
me_icosphere_013.update()

# ---- objects
ob_light = bpy.data.objects.new('Light', light_light)
ob_camera = bpy.data.objects.new('Camera', cam_camera)
ob_vert = bpy.data.objects.new('Vert', me_vert)
ob_icosphere_001 = bpy.data.objects.new('Icosphere.001', me_icosphere_002)
ob_icosphere_003 = bpy.data.objects.new('Icosphere.003', me_icosphere_004)
ob_icosphere_005 = bpy.data.objects.new('Icosphere.005', me_icosphere_006)
ob_icosphere_007 = bpy.data.objects.new('Icosphere.007', me_icosphere_008)
ob_plane = bpy.data.objects.new('Plane', me_plane)
ob_icosphere_002 = bpy.data.objects.new('Icosphere.002', me_icosphere_009)
ob_icosphere_004 = bpy.data.objects.new('Icosphere.004', me_icosphere_010)
ob_icosphere_006 = bpy.data.objects.new('Icosphere.006', me_icosphere_011)
ob_icosphere_008 = bpy.data.objects.new('Icosphere.008', me_icosphere_012)
ob_icosphere_009 = bpy.data.objects.new('Icosphere.009', me_icosphere_013)

# ---- transforms, parenting, visibility, modifiers, constraints
ob_light.location = (4.076, 1.005, 5.904)
ob_light.rotation_euler = (0.6503, 0.05522, 1.866)
ob_light.lock_rotations_4d = False
ob_light.empty_display_type = 'ARROWS'
ob_light.color = (0.0, 0.0, 0.0, 0.0)
ob_light.lineart.crease_threshold = 0.0
ob_camera.location = (7.359, -6.926, 4.958)
ob_camera.rotation_euler = (1.109, 0.0, 0.8149)
ob_camera.lock_rotations_4d = False
ob_camera.empty_display_type = 'ARROWS'
ob_camera.color = (0.0, 0.0, 0.0, 0.0)
ob_camera.display_type = 'WIRE'
ob_camera.lineart.crease_threshold = 0.0
ob_vert.location = (0.0, 0.0, 0.0)
_m = ob_vert.modifiers.new('Skin', 'SKIN')
_m = ob_vert.modifiers.new('SimpleDeform', 'SIMPLE_DEFORM')
_m.deform_method = 'BEND'
_m.factor = -0.02375
_m.angle = -0.02375
ob_icosphere_001.parent = ob_vert
ob_icosphere_001.matrix_parent_inverse = Matrix(((1.0, 0.0, 0.0, -0.06811), (0.0, -0.2262, 0.9741, -0.6387), (0.0, -0.9741, -0.2262, 0.4057), (-0.0, 0.0, -0.0, 1.0)))
ob_icosphere_001.location = (0.06559, -1.28, 3.541)
ob_icosphere_001.rotation_euler = (-0.7768, -0.06583, -0.2726)
ob_icosphere_001.scale = (1.601, 1.601, 1.601)
ob_icosphere_003.parent = ob_vert
ob_icosphere_003.matrix_parent_inverse = Matrix(((5.301e-08, -0.5674, -0.8235, 1.966), (1.0, 5.301e-08, 7.694e-08, 0.03642), (7.694e-08, -0.8235, 0.5674, -2.074), (-0.0, -0.0, -0.0, 1.0)))
ob_icosphere_003.location = (-2.009, 1.295, 3.263)
ob_icosphere_003.rotation_euler = (-0.3448, 0.2076, -0.1152)
ob_icosphere_003.scale = (1.486, 1.486, 1.486)
ob_icosphere_005.parent = ob_vert
ob_icosphere_005.matrix_parent_inverse = Matrix(((-1.45e-08, 0.7643, 0.6449, -1.226), (1.0, -1.45e-08, -1.223e-08, 0.02551), (-1.223e-08, 0.6449, -0.7643, 3.88), (-0.0, 0.0, 0.0, 1.0)))
ob_icosphere_005.location = (2.58, 1.18, 3.516)
ob_icosphere_005.rotation_euler = (-0.006611, -0.3907, -0.4845)
ob_icosphere_005.scale = (1.331, 1.331, 1.331)
ob_icosphere_007.parent = ob_vert
ob_icosphere_007.matrix_parent_inverse = Matrix(((-1.0, 3.578e-08, -7.977e-08, 0.06811), (8.742e-08, 0.4092, -0.9124, 1.623), (-3.553e-15, -0.9124, -0.4092, 0.9017), (0.0, 0.0, 0.0, 1.0)))
ob_icosphere_007.location = (0.2146, 2.561, 3.78)
ob_icosphere_007.rotation_euler = (-0.3448, 0.2076, -0.1152)
ob_icosphere_007.scale = (1.272, 1.272, 1.272)
ob_plane.location = (0.0, 0.0, 0.0)
ob_icosphere_002.location = (0.5699, 0.01899, 0.03714)
ob_icosphere_002.rotation_euler = (-0.006611, -0.3907, -0.4845)
ob_icosphere_002.scale = (-0.4013, -0.4013, -0.4013)
ob_icosphere_004.location = (-0.3847, -0.3968, 0.04826)
ob_icosphere_004.rotation_euler = (0.3381, -0.099, -0.8389)
ob_icosphere_004.scale = (-0.2237, -0.2237, -0.2237)
ob_icosphere_006.location = (-0.3295, 0.406, 0.03586)
ob_icosphere_006.rotation_euler = (0.3381, -0.099, -0.8389)
ob_icosphere_006.scale = (-0.3202, -0.3202, -0.3202)
ob_icosphere_008.location = (0.4085, 0.4313, 0.05417)
ob_icosphere_008.rotation_euler = (0.3381, -0.099, -0.8389)
ob_icosphere_008.scale = (-0.2237, -0.2237, -0.2237)
ob_icosphere_009.location = (-0.08365, -0.5335, 0.1032)
ob_icosphere_009.rotation_euler = (0.3381, -0.099, -0.8389)
ob_icosphere_009.scale = (-0.3365, -0.3365, -0.3365)

# ---- collection membership
col_collection.objects.link(ob_light)
col_collection.objects.link(ob_camera)
col_collection.objects.link(ob_vert)
col_collection.objects.link(ob_icosphere_001)
col_collection.objects.link(ob_icosphere_003)
col_collection.objects.link(ob_icosphere_005)
col_collection.objects.link(ob_icosphere_007)
col_collection.objects.link(ob_plane)
col_collection.objects.link(ob_icosphere_002)
col_collection.objects.link(ob_icosphere_004)
col_collection.objects.link(ob_icosphere_006)
col_collection.objects.link(ob_icosphere_008)
col_collection.objects.link(ob_icosphere_009)

# ---- scene / render settings (as saved in the file)
scene.camera = ob_camera
scene.frame_start = 1; scene.frame_end = 120; scene.frame_set(33)
scene.render.engine = 'CYCLES'
scene.render.fps = 30
scene.cycles.samples = 64
scene.cycles.sampling_pattern = 'TABULATED_SOBOL'
scene.view_settings.look = 'AgX - Medium High Contrast'
scene.view_settings.exposure = 0.442
bpy.context.view_layer.update()
